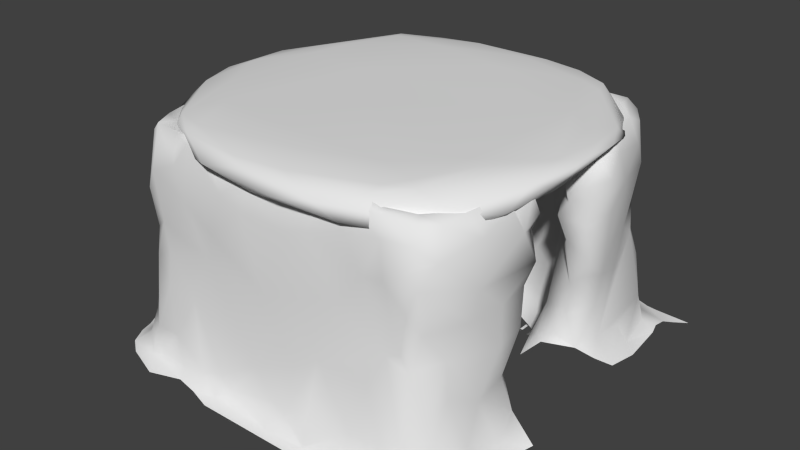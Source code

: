 # Source: House_Desert_Cave.blend  (saved by Blender 2.72.0; exported with 4.5.12 LTS)
import bpy
from mathutils import Matrix  # noqa: F401  (used for matrix-valued properties, if any)

bpy.ops.wm.read_factory_settings(use_empty=True)
scene = bpy.context.scene
scene.name = 'Scene'

# ---- collections
col_collection_1 = bpy.data.collections.new('Collection 1'); scene.collection.children.link(col_collection_1)

# ---- materials (node trees are filled in below, after node groups)
mat_house_desert_cave_roof = bpy.data.materials.new('House_Desert_Cave_Roof')
mat_house_desert_cave_roof.alpha_threshold = 0.0
mat_house_desert_cave_roof.use_transparent_shadow = False
mat_house_desert_cave_roof.roughness = 0.5
mat_house_desert_cave = bpy.data.materials.new('House_Desert_Cave')
mat_house_desert_cave.alpha_threshold = 0.0
mat_house_desert_cave.use_transparent_shadow = False
mat_house_desert_cave.roughness = 0.5

# ---- material node trees

# ---- world
world_world = bpy.data.worlds.new('World'); scene.world = world_world
world_world.color = (0.05088, 0.05088, 0.05088)
world_world.use_sun_shadow = False
world_world.sun_shadow_jitter_overblur = 0.0
world_world.cycles.sampling_method = 'MANUAL'
world_world.cycles.sample_map_resolution = 256

# ---- meshes
me_house_desert_cave_roof = bpy.data.meshes.new('House_Desert_Cave_Roof')
me_house_desert_cave_roof.from_pydata([(-0.316, -0.36, -0.8315), (0.2668, 0.395, -0.723), (0.3208, -0.5833, -0.718), (-0.628, 0.1766, 0.5588), (-0.5433, -0.6205, -0.3522), (0.07506, 0.7743, -0.4721), (-0.7864, -0.4271, -0.155), (-0.7429, 0.3957, -0.5624), (-0.6664, -0.1591, -0.8194), (0.2889, -0.7965, 0.1069), (0.7541, 0.1655, -0.4147), (0.4703, -0.6443, 0.5251), (0.7148, -0.1281, -0.5594), (-0.5802, 0.3708, 0.5786), (0.5651, -0.7008, -0.3646), (-0.8166, -0.3616, -0.1339), (0.6031, 0.3234, 0.575), (-0.8377, -0.2573, -0.1491), (0.4615, -0.6942, 0.4262), (-0.3803, 0.568, -0.881), (0.581, -0.3114, 0.592), (-0.5191, 0.3053, -0.8696), (-0.02832, -0.7673, -0.4203), (0.3922, -0.7676, -0.3126), (0.3096, -0.706, -0.5741), (0.4747, 0.7055, -0.2965), (0.1473, -0.8203, -0.05365), (-0.6543, 0.2742, -0.8071), (0.7923, -0.08024, -0.3513), (-0.6172, 0.03696, -0.8513), (-0.4761, -0.4668, -0.6735), (0.6891, 0.55, 0.0119), (0.6355, 0.2625, -0.5735), (-0.5291, 0.6562, 0.4831), (0.7382, 0.1878, 0.5429), (0.01367, -0.6323, -1.019), (0.6646, -0.6224, -0.4206), (-0.0174, -0.07834, -0.8455), (-0.6394, -0.5404, -0.4154), (-0.7331, -0.3519, -0.5525), (0.6967, -0.5404, -0.4997), (0.554, 0.5886, 0.4766), (-0.1483, 0.616, -0.8216), (0.3588, 0.5856, -0.5559), (-0.7692, 0.02191, -0.7934), (0.3226, -0.3359, -0.8079), (-0.8238, 0.1881, 0.3175), (-0.175, 0.7705, 0.4808), (-0.5367, -0.6581, 0.1936), (0.5292, -0.562, 0.5567), (0.5521, 0.6831, 0.1636), (-0.6595, 0.5484, -0.4414), (0.86, -0.02278, 0.4408), (0.7991, -0.1226, 0.5368), (-0.8204, 0.3432, -0.1702), (-0.7898, -0.2868, 0.3081), (-0.7794, 0.4524, -0.115), (-0.5311, -0.6324, 0.4805), (0.8348, 0.2138, 0.2243), (0.5548, 0.6212, -0.3617), (0.511, 0.6863, 0.4357), (-0.7801, 0.3481, 0.2156), (-0.3607, 0.7466, 0.4266), (0.6271, 0.5283, -0.4127), (0.3834, -0.518, 0.6229), (-0.6973, 0.2943, 0.4699), (-0.3549, -0.7345, -0.2563), (-0.432, 0.7405, 0.2662), (-0.2273, -0.8073, 0.02634), (-0.3885, -0.6816, 0.5297), (-0.8373, -0.1176, 0.3262), (-0.008157, -0.6895, -0.7391), (-0.2384, -0.6446, -0.7277), (0.8109, -0.2785, 0.3009), (-0.2522, -0.7292, -0.4272), (0.7974, -0.3969, -0.1707), (0.8137, 0.1178, 0.4771), (-0.4335, 0.714, -0.2715), (0.573, -0.5797, 0.4681), (0.08035, 0.8201, 0.3539), (-0.4992, 0.5943, 0.5702), (0.6968, -0.5503, 0.0009721), (0.2207, 0.8219, -0.1644), (-0.527, -0.548, 0.5518), (-0.837, 0.03969, -0.5239), (-0.6203, 0.6131, 0.09824), (-0.1791, 0.7249, -0.6402), (0.1424, 0.6819, -0.6916), (-0.1774, -0.5022, 0.6323), (-0.2676, 0.8058, -0.1015), (0.8385, -0.2011, 0.1284), (-0.7589, -0.048, 0.5248), (-0.01085, -0.8053, 0.3169), (-0.09185, -0.7747, 0.4529), (-0.1939, -0.6624, 0.595), (0.1393, -0.7558, 0.4831), (-0.03932, -0.1444, 0.6103), (-0.2607, 0.5784, 0.6279), (0.6356, -0.3356, 0.5628), (0.1038, 0.5203, 0.6342), (0.4919, -0.7152, 0.005554), (0.3551, 0.7553, 0.4491), (0.1808, 0.7731, 0.4843), (-0.305, 0.1348, 0.598), (-0.4522, -0.4852, 0.6104), (0.7854, 0.3921, -0.02811), (0.06806, -0.6224, 0.6139), (-0.6295, -0.3019, 0.5608), (0.1158, 0.7068, 0.572), (0.3564, 0.8003, 0.08395), (0.7636, 0.3616, 0.2829), (0.4414, 0.6205, 0.5657), (0.502, 0.2424, 0.5939), (0.3062, 0.7684, -0.3352), (-0.1398, 0.842, 0.06053), (0.182, 0.8427, 0.06187), (-0.3981, -0.7283, 0.3976)], [], [(1, 32, 45), (1, 45, 37), (57, 83, 107), (42, 1, 37), (49, 11, 78), (37, 45, 35), (97, 80, 13), (13, 3, 103), (99, 112, 111), (0, 35, 72), (0, 72, 30), (39, 17, 84), (2, 71, 35), (2, 24, 71), (39, 6, 17), (35, 0, 37), (71, 72, 35), (45, 2, 35), (12, 40, 45), (24, 2, 40), (40, 2, 45), (80, 33, 65), (48, 4, 66), (24, 40, 36), (40, 12, 28), (75, 28, 90), (10, 28, 12), (105, 28, 10), (32, 10, 12), (12, 45, 32), (75, 40, 28), (22, 26, 68), (17, 70, 84), (38, 4, 48), (74, 66, 4), (63, 10, 32), (57, 55, 6), (38, 30, 72), (4, 38, 72), (38, 39, 30), (6, 15, 17), (75, 36, 40), (39, 38, 6), (81, 36, 75), (23, 22, 24), (14, 24, 36), (64, 106, 11), (106, 64, 88), (103, 99, 97), (103, 96, 112), (87, 113, 25), (59, 87, 25), (86, 5, 87), (5, 113, 87), (87, 1, 42), (43, 87, 59), (42, 86, 87), (49, 98, 20), (108, 97, 99), (86, 19, 51), (1, 63, 32), (42, 21, 19), (19, 27, 51), (74, 4, 72), (22, 74, 71), (71, 24, 22), (92, 93, 116), (18, 95, 9), (93, 95, 94), (46, 33, 61), (93, 94, 69), (20, 112, 96), (41, 34, 110), (111, 16, 41), (96, 64, 20), (41, 60, 111), (96, 88, 64), (107, 83, 104), (13, 80, 65), (63, 31, 105), (98, 49, 78), (69, 83, 57), (59, 31, 63), (82, 113, 5), (113, 109, 25), (111, 112, 16), (108, 111, 102), (47, 114, 62), (5, 89, 114), (105, 31, 110), (29, 44, 27), (103, 97, 13), (47, 97, 108), (63, 43, 59), (5, 114, 115), (111, 60, 101), (101, 102, 111), (111, 108, 99), (63, 1, 43), (74, 72, 71), (95, 106, 94), (108, 102, 47), (97, 47, 80), (112, 20, 16), (109, 60, 50), (94, 104, 69), (67, 33, 62), (104, 103, 107), (96, 103, 104), (68, 66, 22), (49, 64, 11), (56, 51, 7), (116, 69, 57), (61, 56, 54), (0, 8, 29), (5, 115, 82), (86, 89, 5), (84, 46, 54), (46, 84, 70), (102, 79, 47), (68, 48, 66), (54, 7, 84), (7, 51, 27), (19, 86, 42), (86, 51, 77), (44, 39, 84), (44, 29, 8), (1, 87, 43), (44, 7, 27), (8, 30, 39), (7, 44, 84), (8, 0, 30), (29, 37, 0), (21, 42, 37), (19, 21, 27), (29, 27, 21), (34, 76, 110), (94, 88, 104), (92, 68, 26), (39, 44, 8), (88, 96, 104), (37, 29, 21), (99, 103, 112), (92, 95, 93), (23, 26, 22), (106, 95, 11), (14, 23, 24), (90, 73, 75), (81, 75, 73), (53, 78, 73), (16, 20, 53), (36, 100, 14), (18, 81, 78), (58, 105, 110), (100, 81, 18), (62, 33, 47), (105, 58, 28), (14, 100, 23), (85, 51, 56), (7, 54, 56), (115, 109, 82), (67, 89, 77), (83, 69, 104), (67, 77, 85), (68, 116, 48), (3, 13, 65), (98, 53, 20), (91, 107, 3), (55, 70, 17), (114, 67, 62), (61, 85, 56), (61, 33, 85), (46, 65, 33), (89, 67, 114), (51, 85, 77), (6, 48, 57), (23, 9, 26), (46, 61, 54), (113, 82, 109), (109, 50, 25), (34, 41, 16), (55, 17, 15), (6, 55, 15), (41, 110, 60), (60, 109, 101), (31, 60, 110), (59, 25, 31), (58, 76, 52), (105, 10, 63), (50, 31, 25), (115, 101, 109), (53, 76, 34), (18, 11, 95), (52, 28, 58), (31, 50, 60), (76, 58, 110), (20, 64, 49), (33, 67, 85), (91, 46, 70), (74, 22, 66), (47, 33, 80), (89, 86, 77), (47, 79, 114), (103, 3, 107), (18, 9, 100), (11, 18, 78), (78, 81, 73), (53, 34, 16), (100, 9, 23), (78, 53, 98), (53, 52, 76), (28, 52, 90), (73, 52, 53), (88, 94, 106), (79, 115, 114), (101, 79, 102), (48, 6, 38), (46, 91, 65), (69, 116, 93), (73, 90, 52), (36, 81, 100), (26, 9, 92), (57, 48, 116), (91, 3, 65), (116, 68, 92), (101, 115, 79), (9, 95, 92), (55, 57, 107), (91, 70, 55), (107, 91, 55)])
me_house_desert_cave_roof.polygons.foreach_set('use_smooth', [True] * 230)
_uv = me_house_desert_cave_roof.uv_layers.new(name='UVMap')
_uv.uv.foreach_set('vector', [-0.1174, 0.4566, -0.05353, 0.3392, 0.1315, 0.4852, -0.1174, 0.4566, 0.1315, 0.4852, 0.02509, 0.5835, 0.1396, -0.1797, 0.1544, -0.1992, 0.2254, -0.1886, -0.2149, 0.5832, -0.1174, 0.4566, 0.02509, 0.5835, 1.216, 1.092, 1.211, 1.128, 1.184, 1.094, 0.02509, 0.5835, 0.1315, 0.4852, 0.2157, 0.6105, 0.5939, -0.1735, 0.6669, -0.2072, 0.7202, -0.1464, 0.7202, -0.1464, 0.7593, -0.09032, 0.6626, -0.03765, 0.4858, -0.11, 0.394, 0.0283, 0.3662, -0.09882, 0.08096, 0.276, -0.06693, 0.3229, 0.01444, 0.2254, 0.2754, 0.4362, 0.2754, 0.5341, 0.2157, 0.4519, 0.2142, 0.1845, 0.2728, 0.05403, 0.31, 0.1962, 0.2883, 0.4362, 0.2157, 0.3858, 0.2883, 0.3229, -0.1407, 0.2227, -0.1531, 0.1677, -0.0614, 0.2258, 0.2142, 0.1845, 0.2296, 0.04674, 0.2728, 0.05403, 0.2157, 0.6105, 0.09945, 0.701, 0.02509, 0.5835, -0.0614, 0.2258, 0.01444, 0.2254, -0.06693, 0.3229, 0.1315, 0.4852, 0.2115, 0.5001, 0.2157, 0.6105, 0.08115, 0.3371, 0.2157, 0.3682, 0.1315, 0.4852, 0.8547, 1.222, 0.8042, 1.19, 0.8531, 1.105, 0.2157, 0.3682, 0.2115, 0.5001, 0.1315, 0.4852, 0.8032, 0.5607, 0.7742, 0.5641, 0.7667, 0.4482, 0.1284, -0.0843, 0.12, 0.1017, 0.04841, 0.06235, 0.8547, 1.222, 0.8531, 1.105, 0.8827, 1.131, 0.8531, 1.105, 0.826, 0.9831, 0.8899, 0.9468, 0.9545, 1.031, 0.8899, 0.9468, 1.049, 0.9534, 0.8675, 0.8838, 0.8899, 0.9468, 0.826, 0.9831, 0.9912, 0.7949, 0.8899, 0.9468, 0.8675, 0.8838, 1.116, 0.6925, 1.165, 0.6362, 1.222, 0.6893, 0.08115, 0.3371, 0.1315, 0.4852, -0.05353, 0.3392, 0.9545, 1.031, 0.8531, 1.105, 0.8899, 0.9468, -0.05854, 0.1143, -0.1081, -0.01299, 0.007272, -0.03741, 0.5519, 0.307, 0.7145, 0.3315, 0.4272, 0.3645, 0.1596, 0.1277, 0.12, 0.1017, 0.1284, -0.0843, 0.01372, 0.1197, 0.04841, 0.06235, 0.12, 0.1017, 1.053, 0.6356, 1.165, 0.6362, 1.116, 0.6925, 0.1396, -0.1797, 0.2677, -0.1019, 0.2296, 0.04674, 0.1596, 0.1277, 0.1156, 0.2178, 0.01444, 0.2254, 0.12, 0.1017, 0.1596, 0.1277, 0.01444, 0.2254, 0.1596, 0.1277, 0.2142, 0.1845, 0.1156, 0.2178, 0.2296, 0.04674, 0.2499, 0.04326, 0.2728, 0.05403, 0.9545, 1.031, 0.8827, 1.131, 0.8531, 1.105, 0.2142, 0.1845, 0.1596, 0.1277, 0.2296, 0.04674, 1.02, 1.085, 0.8827, 1.131, 0.9545, 1.031, -0.1798, 0.07588, -0.05854, 0.1143, -0.1531, 0.1677, 0.9087, 1.168, 0.8547, 1.222, 0.8827, 1.131, 0.5259, 0.2546, 0.6385, 0.2488, 0.5133, 0.307, 0.6385, 0.2488, 0.5259, 0.2546, 0.7013, 0.1799, 0.6626, -0.03765, 0.4858, -0.11, 0.5939, -0.1735, 0.6626, -0.03765, 0.6132, 0.08375, 0.394, 0.0283, 0.8978, 0.7421, 0.9162, 0.6156, 0.9731, 0.5985, 1.013, 0.6193, 0.8978, 0.7421, 0.9731, 0.5985, 0.8042, 0.733, 0.8569, 0.6684, 0.8978, 0.7421, 0.8569, 0.6684, 0.9162, 0.6156, 0.8978, 0.7421, -0.2215, 0.4798, -0.1174, 0.4566, -0.2149, 0.5832, 0.973, 0.691, 0.8978, 0.7421, 1.013, 0.6193, 0.8386, 0.7949, 0.8042, 0.733, 0.8978, 0.7421, 0.4848, 0.2877, 0.4231, 0.2289, 0.4376, 0.214, 0.4585, -0.1667, 0.5939, -0.1735, 0.4858, -0.11, 0.393, 0.6812, 0.31, 0.5953, 0.4594, 0.5104, -0.1174, 0.4566, -0.1465, 0.3229, -0.05353, 0.3392, -0.2149, 0.5832, -0.1339, 0.7277, -0.2122, 0.6648, 0.31, 0.5953, 0.3329, 0.4618, 0.4594, 0.5104, 0.01372, 0.1197, 0.12, 0.1017, 0.01444, 0.2254, -0.05854, 0.1143, 0.01372, 0.1197, -0.0614, 0.2258, -0.0614, 0.2258, -0.1531, 0.1677, -0.05854, 0.1143, -0.04763, -0.1363, -0.01453, -0.1801, 0.08202, -0.1575, 1.179, 1.148, 1.219, 1.218, 1.085, 1.222, 0.7067, 0.2799, 0.6315, 0.3021, 0.7261, 0.2293, 0.7142, 0.3928, 0.7742, 0.5641, 0.6809, 0.4358, -0.01453, -0.1801, 0.03841, -0.2215, 0.09085, -0.1996, 0.4376, 0.214, 0.394, 0.0283, 0.6132, 0.08375, 1.008, 0.3346, 1.142, 0.3108, 1.115, 0.3969, 0.3662, -0.09882, 0.3519, 0.01543, 0.3339, -0.0733, 0.6132, 0.08375, 0.5259, 0.2546, 0.4376, 0.214, 1.008, 0.3346, 0.976, 0.3487, 0.9704, 0.307, 0.6132, 0.08375, 0.7013, 0.1799, 0.5259, 0.2546, 0.819, 0.0614, 0.817, 0.1524, 0.786, 0.1408, 0.8042, 0.4955, 0.8032, 0.5607, 0.7667, 0.4482, 1.053, 0.6356, 1.058, 0.4893, 1.118, 0.5018, 1.208, 1.008, 1.216, 1.092, 1.184, 1.094, 0.7896, 0.2123, 0.817, 0.1524, 0.8282, 0.1798, 1.013, 0.6193, 1.058, 0.4893, 1.053, 0.6356, 0.8798, 0.5594, 0.9162, 0.6156, 0.8569, 0.6684, 0.9162, 0.6156, 0.9161, 0.4715, 0.9731, 0.5985, 0.3662, -0.09882, 0.394, 0.0283, 0.3519, 0.01543, 0.4585, -0.1667, 0.3662, -0.09882, 0.4291, -0.1783, 0.774, 0.6864, 0.6319, 0.7116, 0.7556, 0.6293, 0.4503, 0.7622, 0.5767, 0.669, 0.6319, 0.7116, 1.118, 0.5018, 1.058, 0.4893, 1.115, 0.3969, -0.05132, 0.7772, -0.05744, 0.8283, -0.1337, 0.7741, 0.6626, -0.03765, 0.5939, -0.1735, 0.7202, -0.1464, 0.5419, -0.2215, 0.5939, -0.1735, 0.4585, -0.1667, 1.053, 0.6356, 0.973, 0.691, 1.013, 0.6193, 0.4503, 0.7622, 0.6319, 0.7116, 0.6321, 0.8034, 0.9704, 0.307, 0.976, 0.3487, 0.9202, 0.3478, 0.3759, -0.1505, 0.4291, -0.1783, 0.3662, -0.09882, 0.3662, -0.09882, 0.4585, -0.1667, 0.4858, -0.11, -0.1465, 0.3229, -0.1174, 0.4566, -0.1791, 0.4113, 0.01372, 0.1197, 0.01444, 0.2254, -0.0614, 0.2258, 0.6315, 0.3021, 0.6385, 0.2488, 0.7261, 0.2293, 0.8042, 0.7569, 0.7749, 0.7883, 0.774, 0.6864, 0.5939, -0.1735, 0.5419, -0.2215, 0.6669, -0.2072, 0.394, 0.0283, 0.4376, 0.214, 0.3519, 0.01543, 0.9161, 0.4715, 0.976, 0.3487, 0.9913, 0.4402, 0.7261, 0.2293, 0.786, 0.1408, 0.7896, 0.2123, 0.7011, 0.6085, 0.7742, 0.5641, 0.7556, 0.6293, 0.786, 0.1408, 0.6626, -0.03765, 0.819, 0.0614, 0.6132, 0.08375, 0.6626, -0.03765, 0.786, 0.1408, 0.007272, -0.03741, 0.04841, 0.06235, -0.05854, 0.1143, 0.4848, 0.2877, 0.5259, 0.2546, 0.5133, 0.307, 0.5695, 0.4569, 0.4594, 0.5104, 0.4171, 0.4584, 0.08202, -0.1575, 0.09085, -0.1996, 0.1396, -0.1797, 0.6809, 0.4358, 0.5695, 0.4569, 0.5499, 0.4249, 0.09945, 0.701, 0.009985, 0.8056, -0.05132, 0.7772, 0.4503, 0.7622, 0.6321, 0.8034, 0.555, 0.8114, 0.393, 0.6812, 0.5767, 0.669, 0.4503, 0.7622, 0.4272, 0.3645, 0.7142, 0.3928, 0.5499, 0.4249, 0.7142, 0.3928, 0.4272, 0.3645, 0.7145, 0.3315, 0.7749, 0.7883, 0.7311, 0.769, 0.774, 0.6864, 0.007272, -0.03741, 0.1284, -0.0843, 0.04841, 0.06235, 0.5499, 0.4249, 0.4171, 0.4584, 0.4272, 0.3645, 0.4171, 0.4584, 0.4594, 0.5104, 0.3329, 0.4618, 0.31, 0.5953, 0.393, 0.6812, 0.3304, 0.6702, 0.393, 0.6812, 0.4594, 0.5104, 0.5183, 0.6052, 0.2789, 0.2857, 0.2142, 0.1845, 0.31, 0.1962, -0.05744, 0.8283, -0.05132, 0.7772, 0.009985, 0.8056, -0.1174, 0.4566, -0.2215, 0.4798, -0.1791, 0.4113, 0.3355, 0.3816, 0.4171, 0.4584, 0.3329, 0.4618, 0.218, 0.2843, 0.1156, 0.2178, 0.2142, 0.1845, 0.4171, 0.4584, 0.3355, 0.3816, 0.4272, 0.3645, 0.218, 0.2843, 0.08096, 0.276, 0.1156, 0.2178, -0.05132, 0.7772, 0.02509, 0.5835, 0.09945, 0.701, -0.1339, 0.7277, -0.2149, 0.5832, 0.02509, 0.5835, -0.2122, 0.6648, -0.1339, 0.7277, -0.1337, 0.7741, -0.05132, 0.7772, -0.1337, 0.7741, -0.1339, 0.7277, 1.142, 0.3108, 1.178, 0.3318, 1.115, 0.3969, 0.7261, 0.2293, 0.7013, 0.1799, 0.786, 0.1408, -0.04763, -0.1363, 0.007272, -0.03741, -0.1081, -0.01299, 0.2142, 0.1845, 0.2789, 0.2857, 0.218, 0.2843, 0.7013, 0.1799, 0.6132, 0.08375, 0.786, 0.1408, 0.02509, 0.5835, -0.05132, 0.7772, -0.1339, 0.7277, 0.4858, -0.11, 0.6626, -0.03765, 0.394, 0.0283, -0.04763, -0.1363, -0.07889, -0.1904, -0.01453, -0.1801, -0.1798, 0.07588, -0.1081, -0.01299, -0.05854, 0.1143, 0.6385, 0.2488, 0.6315, 0.3021, 0.5133, 0.307, -0.2215, 0.09609, -0.1798, 0.07588, -0.1531, 0.1677, 1.049, 0.9534, 1.109, 0.9732, 0.9545, 1.031, 1.02, 1.085, 0.9545, 1.031, 1.109, 0.9732, 1.186, 0.9189, 1.184, 1.094, 1.109, 0.9732, 0.3519, 0.01543, 0.4376, 0.214, 0.3449, 0.1819, 0.8827, 1.131, 1.037, 1.168, 0.9087, 1.168, 1.179, 1.148, 1.02, 1.085, 1.184, 1.094, 1.166, 0.4163, 1.118, 0.5018, 1.115, 0.3969, 1.037, 1.168, 1.02, 1.085, 1.179, 1.148, 0.7556, 0.6293, 0.7742, 0.5641, 0.774, 0.6864, 0.9912, 0.7949, 1.075, 0.8278, 0.8899, 0.9468, 0.9087, 1.168, 1.037, 1.168, 0.9378, 1.214, 0.6432, 0.5316, 0.4594, 0.5104, 0.5695, 0.4569, 0.4171, 0.4584, 0.5499, 0.4249, 0.5695, 0.4569, 0.8619, 0.4833, 0.9161, 0.4715, 0.8798, 0.5594, 0.7011, 0.6085, 0.5767, 0.669, 0.5183, 0.6052, 0.817, 0.1524, 0.7896, 0.2123, 0.786, 0.1408, 0.7011, 0.6085, 0.5183, 0.6052, 0.6432, 0.5316, 0.007272, -0.03741, 0.08202, -0.1575, 0.1284, -0.0843, 0.7593, -0.09032, 0.7202, -0.1464, 0.766, -0.1349, 0.4231, 0.2289, 0.3449, 0.1819, 0.4376, 0.214, 0.8282, -0.03469, 0.819, 0.0614, 0.7593, -0.09032, 0.2677, -0.1019, 0.31, -0.09873, 0.2728, 0.05403, 0.6319, 0.7116, 0.7011, 0.6085, 0.7556, 0.6293, 0.6809, 0.4358, 0.6432, 0.5316, 0.5695, 0.4569, 0.6809, 0.4358, 0.7742, 0.5641, 0.6432, 0.5316, 0.7142, 0.3928, 0.7667, 0.4482, 0.7742, 0.5641, 0.5767, 0.669, 0.7011, 0.6085, 0.6319, 0.7116, 0.4594, 0.5104, 0.6432, 0.5316, 0.5183, 0.6052, 0.2296, 0.04674, 0.1284, -0.0843, 0.1396, -0.1797, -0.1798, 0.07588, -0.1412, -0.06655, -0.1081, -0.01299, 0.7142, 0.3928, 0.6809, 0.4358, 0.5499, 0.4249, 0.9162, 0.6156, 0.8798, 0.5594, 0.9161, 0.4715, 0.9161, 0.4715, 0.9913, 0.4402, 0.9731, 0.5985, 0.3257, 0.07572, 0.3339, -0.0733, 0.3519, 0.01543, 0.2677, -0.1019, 0.2728, 0.05403, 0.2499, 0.04326, 0.2296, 0.04674, 0.2677, -0.1019, 0.2499, 0.04326, 1.008, 0.3346, 1.115, 0.3969, 0.976, 0.3487, 0.976, 0.3487, 0.9161, 0.4715, 0.9202, 0.3478, 1.058, 0.4893, 0.976, 0.3487, 1.115, 0.3969, 1.013, 0.6193, 0.9731, 0.5985, 1.058, 0.4893, 1.166, 0.4163, 1.178, 0.3318, 1.222, 0.3442, 1.118, 0.5018, 1.165, 0.6362, 1.053, 0.6356, 0.9913, 0.4402, 1.058, 0.4893, 0.9731, 0.5985, 0.8619, 0.4833, 0.9202, 0.3478, 0.9161, 0.4715, 0.3449, 0.1819, 0.31, 0.1084, 0.3257, 0.07572, 1.179, 1.148, 1.211, 1.128, 1.219, 1.218, 1.149, 0.8836, 0.8899, 0.9468, 1.075, 0.8278, 1.058, 0.4893, 0.9913, 0.4402, 0.976, 0.3487, 1.178, 0.3318, 1.166, 0.4163, 1.115, 0.3969, 0.4376, 0.214, 0.5259, 0.2546, 0.4848, 0.2877, 0.7742, 0.5641, 0.7011, 0.6085, 0.6432, 0.5316, 0.7825, 0.3661, 0.7142, 0.3928, 0.7145, 0.3315, 0.01372, 0.1197, -0.05854, 0.1143, 0.04841, 0.06235, 0.774, 0.6864, 0.7742, 0.5641, 0.8032, 0.5607, 0.5767, 0.669, 0.393, 0.6812, 0.5183, 0.6052, 0.774, 0.6864, 0.7311, 0.769, 0.6319, 0.7116, 0.6626, -0.03765, 0.7593, -0.09032, 0.819, 0.0614, 1.179, 1.148, 1.085, 1.222, 1.037, 1.168, 1.211, 1.128, 1.179, 1.148, 1.184, 1.094, 1.184, 1.094, 1.02, 1.085, 1.109, 0.9732, 0.3449, 0.1819, 0.3257, 0.07572, 0.3519, 0.01543, 1.037, 1.168, 1.085, 1.222, 0.9378, 1.214, 1.184, 1.094, 1.186, 0.9189, 1.208, 1.008, 1.186, 0.9189, 1.149, 0.8836, 1.162, 0.8485, 0.8899, 0.9468, 1.149, 0.8836, 1.049, 0.9534, 1.109, 0.9732, 1.149, 0.8836, 1.186, 0.9189, 0.7013, 0.1799, 0.7261, 0.2293, 0.6385, 0.2488, 0.7311, 0.769, 0.6321, 0.8034, 0.6319, 0.7116, 0.9202, 0.3478, 0.8361, 0.387, 0.8706, 0.3404, 0.1284, -0.0843, 0.2296, 0.04674, 0.1596, 0.1277, 0.7142, 0.3928, 0.7825, 0.3661, 0.7667, 0.4482, 0.09085, -0.1996, 0.08202, -0.1575, -0.01453, -0.1801, 1.109, 0.9732, 1.049, 0.9534, 1.149, 0.8836, 0.8827, 1.131, 1.02, 1.085, 1.037, 1.168, -0.1081, -0.01299, -0.1412, -0.06655, -0.04763, -0.1363, 0.1396, -0.1797, 0.1284, -0.0843, 0.08202, -0.1575, 0.8282, -0.03469, 0.7593, -0.09032, 0.766, -0.1349, 0.08202, -0.1575, 0.007272, -0.03741, -0.04763, -0.1363, 0.9202, 0.3478, 0.8619, 0.4833, 0.8361, 0.387, -0.1412, -0.06655, -0.07889, -0.1904, -0.04763, -0.1363, 0.2677, -0.1019, 0.1396, -0.1797, 0.2254, -0.1886, 0.3043, -0.1624, 0.31, -0.09873, 0.2677, -0.1019, 0.2254, -0.1886, 0.3043, -0.1624, 0.2677, -0.1019])
me_house_desert_cave_roof.materials.append(mat_house_desert_cave_roof)
me_house_desert_cave_roof.use_remesh_preserve_volume = False
me_house_desert_cave_roof.use_remesh_preserve_attributes = False
me_house_desert_cave_roof.use_mirror_vertex_groups = False
me_house_desert_cave_roof.update()
me_house_desert_cave = bpy.data.meshes.new('House_Desert_Cave')
me_house_desert_cave.from_pydata([(6.377, -3.767, -3.742), (5.381, -6.235, -3.702), (-6.278, 6.042, -3.707), (5.997, 2.844, 2.43), (6.093, 1.843, 2.846), (5.365, -1.663, 0.03507), (5.647, -1.559, 2.455), (5.028, -1.568, -0.6095), (-5.936, 1.221, 3.477), (5.099, 6.534, -3.736), (-7.109, -4.48, -3.742), (0.01331, 5.017, 3.92), (2.141, -3.529, -3.977), (-0.1524, -3.79, -3.258), (5.626, 2.352, -1.782), (6.391, 2.429, -3.707), (1.618, -3.848, -3.464), (3.981, -1.147, -3.203), (4.55, 1.094, -2.919), (3.273, -3.85, -2.942), (-3.538, -3.246, -3.98), (-1.886, -7.108, -3.742), (3.425, -3.008, -3.92), (3.64, -2.546, -3.313), (-2.474, 5.032, 3.993), (-4.122, -3.08, -1.216), (-3.889, -3.407, -2.884), (4.234, -3.783, 2.633), (4.741, -5.553, 3.241), (-4.524, -2.962, 0.8627), (-3.603, 6.481, -3.731), (5.335, -1.502, 0.9517), (-6.553, -2.026, -3.59), (3.871, 1.493, -3.155), (5.073, -1.671, -2.835), (-4.12, 4.909, 3.73), (3.764, -5.57, 3.819), (5.344, 5.01, 2.08), (0.931, -3.626, -3.484), (-4.179, -2.486, -2.457), (-1.799, 4.59, 3.262), (3.286, 2.93, -4.106), (3.677, -3.518, -3.096), (4.62, -5.035, 3.879), (2.24, 6.371, -3.703), (-4.173, -4.303, 2.581), (2.659, -4.094, 0.4615), (0.4525, -3.943, -3.127), (-5.919, -3.651, 3.649), (-4.01, 3.113, -3.547), (-6.59, 1.901, -3.596), (6.066, -3.214, -3.527), (-0.3746, 4.541, 3.241), (3.365, 2.112, -3.625), (5.794, -2.265, -3.041), (-6.704, -5.239, -3.716), (2.17, 3.978, -2.836), (0.6886, -4.175, -2.684), (4.217, 0.4802, -3.221), (-5.699, -6.639, -3.688), (5.54, 1.498, -2.934), (-3.302, 3.802, -3.104), (-5.683, 4.624, -0.4048), (-5.267, 5.58, 2.128), (-3.695, 5.939, -2.258), (-6.702, 2.774, -3.733), (-4.727, -5.722, 0.9623), (5.474, -5.616, -2.876), (-0.9317, 6.201, -3.131), (2.512, 5.332, 3.881), (-5.442, -3.588, 3.744), (0.2625, -4.831, 3.312), (6.683, -2.448, -3.737), (4.205, 1.423, -2.869), (1.979, 3.462, -3.841), (-5.608, -1.76, -2.943), (-2.913, -3.887, -3.568), (-1.941, 5.719, 0.3099), (-2.934, 5.542, 3.124), (3.733, 2.775, -3.214), (-3.6, 5.544, 3.439), (4.222, -1.479, -2.963), (-6.307, 4.127, -3.739), (-4.934, -1.842, -2.576), (3.861, 2.494, -2.445), (-5.911, -5.441, -2.676), (3.233, 5.254, 3.982), (4.182, -2.381, -0.9142), (5.122, 1.506, -1.852), (-4.59, 1.571, -3.225), (5.533, -2.713, 4.02), (-5.944, -2.614, -1.963), (-0.02066, -5.419, 3.955), (4.519, -2.124, 0.05676), (-5.446, 5.402, 2.446), (3.587, -5.962, -1.136), (-4.429, -5.967, -1.026), (2.317, 4.295, 2.007), (1.172, 4.158, 0.5607), (-2.117, -5.478, 3.956), (-3.122, -5.453, 4.086), (-5.506, 4.251, 3.925), (-4.874, 4.221, 3.65), (5.219, 4.882, 3.473), (-3.26, 3.719, -0.8954), (-2.29, 4.285, 2.037), (2.84, -3.7, -4.016), (-2.848, 5.413, 3.916), (5.825, -2.831, 3.601), (-2.811, 3.905, -0.07046), (-0.5119, -6.178, -2.269), (-5.92, 2.429, -1.497), (-6.198, -5.405, -3.533), (-5.197, -6.359, -3.691), (-5.837, 2.097, -2.385), (3.814, 6.69, -3.721), (0.7185, 6.218, -3.152), (-4.052, 2.46, -3.109), (3.004, -2.129, -3.788), (2.691, -2.837, -4.269), (-4.095, 1.927, -3.329), (4.891, -6.495, -3.718), (-6.257, -6.234, -3.705), (-1.486, -3.536, -3.591), (-4.853, -6.227, -3.672), (6.427, 4.987, -3.715), (3.618, -1.469, -3.375), (3.101, 3.724, -3.376), (5.853, -4.423, -3.02), (3.993, -2.18, -2.668), (6.143, -5.037, -3.631), (5.604, -5.709, -3.421), (-6.741, -2.767, -3.659), (-3.9, -2.803, -3.368), (6.162, -5.441, -3.692), (-6.577, -5.67, -3.712), (-5.884, -5.829, -3.425), (-6.589, 5.458, -3.705), (-5.689, 6.43, -3.713), (6.343, 5.848, -3.741), (5.994, 1.926, -3.341), (-5.832, -1.535, 1.318), (3.184, 5.501, 1.778), (-0.9788, 4.015, -2.48), (-7.124, 4.264, -3.743), (-2.779, -6.343, -3.432), (6.479, 6.362, -3.973), (-3.567, -6.402, -3.494), (-4.934, 6.451, -3.731), (-6.704, 5.04, -3.722), (5.769, 3.717, -3.09), (-2.8, -4.121, -2.81), (-5.561, 1.365, 0.1486), (5.823, 6.417, -3.783), (5.612, 5.609, -3.428), (-3.282, 3.435, -4.002), (-2.025, 5.222, 4.012), (5.119, 6.025, -3.619), (5.904, 5.183, -3.53), (-5.835, 5.62, -3.366), (1.452, 4.499, 2.835), (2.671, -5.524, 3.998), (-5.045, 6.039, -3.646), (6.298, 5.43, -3.709), (1.613, 6.889, -3.743), (-1.956, 6.898, -3.75), (5.413, 5.214, -1.211), (-6.591, -3.539, -3.735), (-4.51, -7.048, -3.743), (-6.175, 5.186, -3.514), (-4.511, 6.828, -3.743), (5.463, 6.387, -3.73), (6.097, -4.498, -3.722), (4.589, 5.985, -3.679), (-3.606, 2.404, -3.796), (6.561, 3.417, -3.743), (-3.444, -6.717, -3.721), (-0.1365, 6.889, -3.743), (-7.135, 3.389, -3.743), (6.823, 6.835, -4.094), (5.729, -5.954, -3.69), (-4.694, 5.535, 0.9255), (-5.714, -1.923, -1.137), (5.832, -3.063, 0.8296), (-5.299, 5.291, 0.3947), (5.494, -4.969, -1.312), (5.907, -2.02, 3.771), (-0.3121, 6.266, -3.699), (-5.827, -4.214, -1.771), (1.93, 3.812, -3.332), (-4.042, -5.119, 3.734), (3.287, -3.608, -1.04), (-0.3581, 5.205, 3.929), (-3.954, 3.53, 0.8722), (0.2532, -6.348, -3.002), (-5.854, 5.092, -1.698), (5.793, -2.005, 0.9579), (-5.049, 4.502, 3.878), (-5.126, -5.411, 3.723), (1.126, 5.833, -1.383), (4.993, 5.306, 0.5896), (-4.226, 2.552, -2.198), (-5.928, 1.659, -3.115), (4.657, 4.716, 3.912), (3.807, -5.048, 3.632), (-3.347, 4.045, 1.623), (-4.932, -4.709, 3.815), (-5.58, 4.799, 3.372), (-3.677, -3.683, -0.4985), (-4.948, 1.795, -2.107), (-1.463, 6.299, -3.704), (4.808, -4.296, 3.731), (4.707, -5.292, 3.738), (-1.579, 3.161, -3.694), (-0.8648, 3.16, -3.551), (5.108, -1.925, -1.891), (4.179, 1.905, -2.001), (-1.48, 3.686, -3.318), (0.03676, 3.656, -3.156), (-3.918, 3.333, -2.723), (1.722, -6.685, -3.74), (-4.901, -5.416, 3.995), (3.138, -6.737, -3.685), (0.6448, -4.311, -1.691), (-2.675, -6.862, -3.734), (-6.12, -1.894, -0.0962), (-3.198, 6.889, -3.743), (1.819, -6.025, -1.061), (-2.76, 6.861, -3.742), (-2.509, 6.397, -3.735), (-4.924, 1.722, -0.7688), (-4.885, 5.336, 3.735), (5.314, -5.588, -1.842), (-1.941, -6.66, -3.742), (5.593, 3.122, 3.846), (-4.834, 0.9918, 2.459), (2.886, 5.728, -0.7189), (-6.203, -1.755, 1.733), (6.028, 2.127, 1.671), (0.3531, -6.786, -3.741), (5.279, 1.303, -0.6074), (5.862, 1.387, 0.2372), (-1.493, -6.38, -3.436), (1.625, -4.209, -1.206), (-2.581, 3.928, -3.048), (-2.302, 3.156, -3.96), (-1.167, -4.191, -2.686), (-6.042, -2.443, -2.964), (-1.991, -3.914, -3.387), (-0.8184, -3.72, -3.37), (3.084, 6.405, -3.68), (2.488, 6.889, -3.743), (-2.299, 6.118, -3.523), (4.947, 5.764, -2.888), (4.871, 1.196, 2.768), (-6.04, -4.019, 1.83), (4.813, 1.117, 1.566), (4.171, -6.177, -2.882), (-5.49, 2.985, 3.673), (4.511, 5.496, 0.4233), (-6.038, 1.556, 0.6644), (5.541, 2.489, 3.876), (4.287, 5.586, -0.1433), (4.926, 5.199, 3.698), (-5.977, -2.549, 3.656), (-1.44, 4.069, -0.419), (5.986, -1.736, 3.099), (3.866, -3.034, -0.6295), (3.7, -3.225, -2.266), (-0.1536, 3.105, -3.447), (-5.264, -5.647, -0.3821), (-5.086, 1.577, 2.396), (-5.888, 3.363, -0.9239), (-5.755, 3.56, 3.671), (-0.3708, 5.438, 3.673), (-3.376, 5.704, -0.6824), (-6.145, -3.274, 3.218), (-3.715, -5.701, 1.921), (-6.281, -2.091, 2.853), (-5.658, 4.367, 0.8723), (5.553, -1.645, 3.712), (4.608, 1.903, 0.4093), (-5.573, 1.721, -1.422), (-4.15, 4.466, 3.22), (-6.002, 3.09, -2.795), (0.665, -5.963, 2.488), (-5.534, -3.933, 3.931), (-5.699, -1.528, 0.4224), (5.76, -3.973, 1.694), (-4.959, 5.181, 3.999), (-5.54, -4.482, 3.843), (5.972, -1.768, 1.657), (5.855, -2.163, -0.2573), (-5.189, -1.77, -0.3632), (-3.647, -4.101, 1.363), (4.907, 2.86, 3.294), (-4.531, 3.669, 2.807), (4.763, -6.026, -2.647), (4.427, -1.804, -2.618), (-6.113, 2.716, 0.3016), (-5.685, -1.741, 3.545), (-5.486, 5.158, 1.481), (5.743, -2.925, -0.5739), (-6.24, 2.117, 3.288), (-5.033, -1.525, 1.413), (-5.866, -5.31, -1.707), (2.484, -4.007, -1.065), (2.215, -4.15, -2.825), (1.499, -4.549, 2.146), (-5.335, -2.683, 3.156), (2.373, 5.655, 0.7817), (-5.101, -1.46, 2.069), (-6.046, -4.231, -3.049), (-6.095, -1.554, 3.158), (5.795, 2.322, -0.5719), (5.823, 1.829, 3.889), (3.525, 3.588, 0.7876), (5.62, 3.367, -0.9663), (5.254, 4.174, 3.792), (-2.573, -5.889, 0.3551), (-4.474, -5.793, -0.05987), (4.763, -5.67, -0.4348), (5.195, -4.896, 3.736), (4.791, -1.549, 1.622), (5.744, 1.397, 3.538), (5.933, 2.44, 3.449), (-0.9575, 6.706, -3.743), (6.033, -2.49, 2.833), (-1.952, -6.297, -3.098), (4.698, 1.613, 2.142), (4.967, -6.591, -3.706), (4.264, -4.342, 3.235), (4.646, 4.277, 3.662), (2.872, 4.627, 3.11), (-2.286, -4.197, -0.781), (5.687, -3.828, 3.104), (-5.773, 2.231, 3.817), (4.053, -7.038, -3.743), (5.638, -3.739, -2.01), (-4.655, -2.025, -1.568), (-4.664, -4.451, 3.428), (-5.466, 1.137, 3.015), (0.7673, 6.701, -3.739), (4.73, 1.376, -2.626), (-3.559, 5.499, 1.806), (-5.973, 2.75, 3.764), (-4.681, -2.455, 0.7347), (-6.232, -2.161, 1.129), (3.181, -6.298, -2.785), (-4.896, -5.81, 2.622), (-4.854, 1.975, 1.592), (5.472, 1.166, 2.583), (0.02182, 4.037, -2.288), (5.228, -3.308, 3.897), (5.674, 1.317, 1.374), (4.617, -5.76, 2.498), (-5.268, -5.495, 0.5138), (-4.381, 5.204, 3.927), (4.518, 3.951, 3.359), (-5.207, -5.748, 1.944), (5.679, -2.728, -1.701), (5.057, -5.704, 2.121), (5.337, -4.794, -0.2793), (2.31, 3.92, -1.054), (-4.448, 5.951, -3.14), (-5.494, 5.621, -2.822), (-3.952, 4.047, 2.342), (-3.511, 6.168, -3.368), (5.071, -1.476, 2.879), (5.821, 3.367, 1.297), (6.014, 1.494, 2.182), (4.18, 2.921, 1.141), (-2.563, -5.637, 3.921), (1.423, 6.29, -3.647), (0.8066, 3.275, -3.543), (-5.326, 1.254, 1.628), (5.47, 4.047, 0.258), (2.419, 3.989, 0.377), (5.684, 5.154, -2.674), (-6.025, 4.463, -2.944), (3.502, 5.89, -2.04), (-6.211, -4.587, -3.727), (5.74, 2.477, -2.991), (-4.481, 2.881, 1.148), (4.553, 5.219, 3.961), (5.061, 5.425, 2.253), (4.84, -3.332, 3.427), (-6.209, -3.158, 1.99), (5.368, -4.016, 3.775), (-4.976, 1.575, -2.947), (-5.501, -5.316, 1.567), (5.106, 1.253, 0.7306), (-5.427, -1.873, -2.036), (-5.602, -5.122, 3.099), (-4.062, 3.119, -0.5697), (-5.554, -4.993, 0.1705), (-3.936, -5.524, 3.937), (5.209, 1.738, 3.339), (4.042, 3.9, 2.636), (-4.879, -3.567, 3.005), (1.767, -5.764, 3.487), (1.747, -7.106, -3.748), (-5.764, -1.486, 2.379), (3.457, 3.393, -0.794), (4.163, -3.034, 1.115), (5.129, 1.15, 2.083), (5.556, 4.286, 2.985), (5.386, 4.684, -0.208), (-6.374, 2.102, 2.329), (3.036, 6.1, -2.907), (-5.929, 5.209, -2.708), (5.311, -5.224, 2.803), (-1.283, -5.316, 3.805), (-4.118, -3.592, 0.9758), (6.024, 3.942, -3.747), (-5.295, 2.553, 3.186), (4.108, -5.814, -0.09106), (3.874, 2.888, -0.8386), (3.25, 4.105, 1.919), (4.46, 2.14, 1.234), (-6.214, 1.395, 2.705), (-6.034, 3.641, 2.752), (-3.623, -3.723, -2.036), (4.246, 5.44, 3.747), (-1.855, 5.997, -2.667), (5.6, -4.023, 0.7132), (3.786, 4.611, 3.352), (4.721, 5.513, 1.148), (-6.078, 3.467, 1.625), (1.636, -5.328, 3.933), (3.635, -3.744, 1.115), (-5.806, -3.08, 3.754), (-6.094, -2.806, -0.4534), (-2.805, 5.645, 1.087), (3.377, 5.48, 3.888), (3.535, -4.162, 1.957), (-5.018, 5.458, 0.5967), (4.92, -5.334, 0.5968), (3.472, 6.2, -3.479), (0.7634, 5.161, 4.031), (2.936, -5.705, 3.808), (-1.013, -5.952, 2.519), (0.7756, -6.39, -3.191), (2.655, -5.793, 3.131), (-0.9265, 5.737, 2.481), (-0.5933, 5.86, -1.484), (1.583, -5.95, 2.76), (-0.1817, -6.009, 0.2023), (-3.317, -5.724, 3.832), (0.8826, -6.075, -1.713), (3.631, -5.372, 3.929), (3.292, -5.727, 1.924), (2.433, -5.864, 0.9135), (-2.394, -5.9, 1.36), (3.847, -5.712, 3.215), (-1.835, -5.937, 2.825), (1.486, 5.53, 3.608), (0.0009514, 5.775, 0.4124), (1.111, 5.735, 2.629), (2.355, 4.87, 3.584), (-3.967, -5.748, 2.977), (-3.322, -5.98, -1.163), (3.72, 5.547, 3.193), (3.836, 5.232, 3.958), (4.693, 5.571, 2.641), (-3.059, 5.247, 4.094), (2.628, -5.069, 3.655), (-3.5, 5.322, 4.033), (-4.737, 5.593, -0.2567), (4.662, -5.658, 1.25), (4.996, 5.438, -0.4064), (-5.271, 5.441, -0.441), (4.515, -5.7, 0.05306), (4.234, -5.746, 0.993), (-5.237, -5.97, -2.876), (-0.2028, 4.416, 2.853), (-1.449, -4.694, 2.825), (-0.08141, -4.332, -0.07507), (0.6011, -4.678, 2.874), (-4.092, -6.145, -2.611), (1.253, 4.35, 2.132), (1.313, -4.369, 0.776), (0.08592, 4.788, 3.668), (-1.204, -4.978, 3.491), (-0.823, -5.745, 3.413), (1.094, -5.076, 3.683), (-0.4128, -5.19, 3.828), (1.883, 5.702, 2.863), (1.384, 4.961, 3.86), (-1.634, 5.416, 3.745), (-1.814, 5.709, 2.796), (-2.549, -5.121, 3.693), (-3.021, -4.245, 1.05), (-2.963, -4.698, 2.715), (-3.309, -5.592, 4.052), (1.759, -5.54, 3.895), (-1.509, 4.988, 3.937), (-1.746, -4.483, 1.576), (3.214, -4.633, 2.706), (2.404, 5.148, 3.878), (2.588, -5.376, 4.013), (4.019, -5.802, 2.11), (2.655, -4.416, 1.827), (2.231, -4.751, 2.944), (2.728, 5.537, 3.299), (-3.369, 4.677, 3.354), (-3.593, -4.803, 3.121), (-1.461, -5.603, 3.702), (-1.225, 5.13, 3.982), (1.585, 5.173, 4.033), (1.466, 5.332, 3.998), (0.5285, 5.354, 3.883), (-0.3953, -5.525, 3.871), (0.9502, -5.439, 3.961), (3.409, -5.476, 4.051)], [], [(0, 130, 134), (130, 67, 131), (130, 131, 134), (330, 1, 131), (0, 134, 180), (121, 1, 330), (2, 159, 162), (149, 169, 137), (408, 420, 303), (432, 225, 182), (391, 419, 281), (323, 93, 404), (368, 323, 404), (394, 219, 104), (347, 278, 237), (405, 370, 351), (4, 324, 351), (315, 325, 261), (3, 314, 369), (341, 336, 8), (303, 345, 421), (273, 421, 345), (383, 193, 296), (247, 188, 91), (127, 74, 41), (347, 287, 225), (387, 276, 278), (417, 281, 371), (354, 391, 241), (201, 209, 120), (402, 141, 237), (106, 16, 307), (348, 227, 220), (106, 12, 16), (244, 217, 143), (242, 233, 239), (233, 21, 239), (328, 233, 242), (13, 246, 57), (246, 13, 249), (13, 57, 47), (392, 247, 91), (243, 307, 223), (251, 164, 44), (239, 21, 220), (155, 244, 61), (217, 218, 143), (228, 226, 229), (165, 228, 229), (218, 352, 143), (124, 113, 147), (173, 115, 438), (57, 307, 16), (38, 57, 16), (229, 30, 367), (242, 239, 194), (145, 233, 328), (139, 157, 154), (171, 139, 153), (330, 337, 121), (130, 0, 172), (339, 83, 392), (158, 125, 163), (282, 209, 230), (139, 158, 163), (57, 38, 47), (102, 197, 101), (158, 139, 154), (167, 10, 381), (113, 122, 59), (157, 139, 171), (59, 168, 113), (87, 215, 298), (122, 112, 135), (113, 474, 136), (23, 126, 118), (67, 130, 128), (112, 122, 136), (54, 338, 51), (122, 113, 136), (202, 114, 284), (149, 144, 82), (65, 50, 202), (55, 381, 10), (188, 247, 312), (32, 132, 247), (169, 149, 82), (2, 162, 138), (81, 298, 34), (381, 55, 112), (175, 150, 15), (0, 128, 172), (159, 2, 169), (139, 146, 153), (128, 130, 172), (125, 414, 175), (112, 55, 135), (414, 125, 158), (18, 60, 343), (113, 176, 147), (169, 2, 137), (428, 272, 299), (365, 162, 159), (128, 185, 67), (221, 190, 206), (123, 248, 249), (401, 220, 21), (240, 216, 88), (138, 162, 148), (284, 272, 62), (240, 281, 216), (178, 65, 82), (53, 79, 41), (179, 153, 146), (157, 9, 173), (157, 253, 154), (281, 240, 391), (9, 115, 173), (170, 138, 148), (51, 72, 54), (204, 331, 498), (9, 157, 171), (12, 106, 119), (81, 17, 126), (34, 298, 215), (119, 106, 22), (307, 57, 223), (252, 229, 367), (178, 82, 144), (302, 183, 425), (202, 284, 65), (384, 463, 203), (190, 396, 100), (212, 28, 322), (317, 382, 407), (419, 371, 281), (272, 279, 62), (381, 188, 312), (237, 278, 402), (414, 378, 150), (81, 129, 298), (397, 329, 254), (136, 474, 85), (461, 145, 328), (336, 341, 415), (374, 189, 218), (325, 315, 324), (295, 419, 397), (263, 385, 464), (390, 393, 255), (378, 382, 150), (385, 427, 464), (366, 193, 205), (408, 299, 260), (406, 37, 103), (395, 390, 432), (373, 44, 164), (270, 395, 305), (133, 39, 26), (338, 302, 362), (101, 207, 273), (395, 356, 390), (460, 396, 221), (299, 408, 428), (288, 361, 425), (286, 206, 340), (221, 206, 290), (334, 497, 477), (70, 399, 309), (335, 388, 322), (201, 394, 230), (311, 300, 309), (230, 152, 282), (313, 402, 278), (232, 321, 297), (37, 385, 103), (199, 187, 445), (276, 393, 290), (268, 129, 23), (358, 261, 332), (240, 241, 391), (407, 200, 376), (27, 386, 404), (294, 492, 208), (379, 195, 410), (479, 145, 461), (497, 334, 492), (29, 309, 399), (342, 187, 116), (236, 373, 199), (421, 428, 408), (25, 413, 208), (373, 116, 199), (247, 392, 75), (45, 340, 190), (445, 187, 68), (60, 88, 343), (189, 56, 218), (193, 383, 394), (127, 41, 79), (316, 363, 403), (256, 391, 354), (435, 331, 27), (306, 46, 191), (56, 363, 98), (340, 70, 286), (378, 414, 158), (284, 379, 82), (359, 66, 349), (109, 105, 205), (498, 435, 502), (411, 335, 322), (379, 62, 195), (248, 151, 246), (363, 377, 98), (422, 151, 76), (210, 68, 326), (200, 470, 259), (342, 177, 187), (278, 264, 313), (492, 294, 493), (330, 257, 222), (401, 222, 220), (305, 188, 85), (306, 19, 307), (26, 25, 422), (309, 431, 70), (239, 220, 442), (56, 98, 352), (233, 224, 21), (326, 165, 210), (224, 233, 145), (68, 424, 445), (375, 350, 271), (176, 145, 147), (97, 377, 418), (1, 180, 131), (246, 249, 248), (165, 229, 252), (151, 248, 76), (37, 376, 200), (186, 280, 90), (246, 223, 57), (115, 250, 438), (111, 284, 114), (340, 45, 399), (442, 194, 239), (392, 182, 339), (245, 217, 244), (213, 217, 245), (213, 214, 217), (327, 108, 335), (352, 218, 56), (365, 159, 410), (430, 267, 191), (19, 106, 307), (148, 30, 170), (155, 245, 244), (85, 381, 112), (393, 390, 359), (309, 300, 264), (293, 339, 182), (127, 363, 56), (98, 105, 265), (74, 189, 374), (44, 250, 251), (145, 176, 224), (411, 355, 361), (183, 291, 288), (316, 403, 371), (162, 364, 148), (364, 367, 148), (246, 334, 223), (39, 339, 293), (22, 19, 42), (256, 405, 329), (88, 60, 14), (388, 335, 108), (151, 334, 246), (287, 346, 293), (378, 253, 166), (37, 200, 427), (82, 379, 169), (180, 134, 131), (119, 22, 118), (215, 292, 360), (287, 293, 225), (382, 317, 14), (435, 498, 331), (70, 340, 399), (297, 321, 416), (300, 313, 264), (286, 70, 48), (85, 474, 305), (291, 327, 288), (151, 422, 334), (43, 212, 322), (403, 127, 417), (111, 260, 299), (375, 260, 152), (395, 432, 188), (51, 338, 128), (145, 479, 147), (120, 389, 89), (362, 232, 185), (216, 281, 417), (201, 230, 209), (51, 0, 72), (325, 406, 234), (375, 420, 260), (330, 297, 257), (365, 364, 162), (292, 215, 7), (141, 287, 347), (338, 54, 360), (393, 276, 255), (332, 426, 358), (104, 219, 61), (209, 282, 114), (191, 268, 19), (223, 334, 477), (215, 87, 7), (268, 23, 42), (268, 42, 19), (252, 210, 165), (349, 221, 198), (426, 463, 86), (301, 184, 279), (387, 255, 276), (377, 316, 418), (49, 174, 155), (198, 359, 349), (154, 253, 378), (111, 272, 284), (91, 188, 432), (152, 350, 375), (413, 399, 45), (360, 54, 215), (472, 416, 321), (62, 379, 284), (290, 198, 221), (200, 259, 427), (26, 422, 76), (114, 202, 209), (362, 302, 425), (267, 268, 191), (117, 201, 120), (362, 321, 232), (58, 18, 73), (354, 405, 256), (84, 79, 33), (247, 167, 312), (413, 294, 208), (127, 403, 363), (294, 45, 506), (389, 120, 209), (90, 280, 368), (340, 206, 190), (49, 117, 174), (241, 240, 314), (437, 362, 425), (215, 54, 34), (302, 360, 292), (33, 58, 73), (166, 407, 378), (390, 356, 359), (127, 56, 189), (167, 381, 312), (128, 0, 51), (216, 417, 84), (173, 262, 253), (117, 120, 174), (355, 28, 454), (7, 5, 292), (381, 85, 188), (360, 302, 338), (379, 410, 169), (506, 45, 190), (18, 343, 73), (74, 127, 189), (19, 306, 191), (20, 26, 76), (73, 216, 33), (420, 375, 235), (327, 291, 6), (221, 349, 460), (474, 124, 479), (198, 290, 393), (342, 373, 164), (418, 426, 333), (30, 148, 367), (422, 25, 208), (395, 188, 305), (253, 157, 173), (220, 222, 348), (365, 410, 195), (33, 216, 84), (396, 460, 448), (470, 407, 166), (187, 177, 326), (297, 330, 131), (111, 282, 152), (350, 152, 230), (408, 303, 421), (284, 82, 65), (479, 124, 147), (317, 369, 314), (202, 389, 209), (7, 93, 5), (255, 347, 432), (481, 308, 46), (264, 276, 431), (317, 407, 376), (385, 37, 427), (232, 67, 185), (442, 220, 227), (46, 306, 481), (168, 176, 113), (477, 243, 223), (505, 35, 283), (29, 311, 309), (323, 6, 291), (218, 269, 374), (265, 244, 143), (378, 407, 382), (474, 113, 124), (111, 114, 282), (328, 110, 461), (369, 317, 376), (410, 159, 169), (365, 468, 364), (75, 32, 247), (184, 301, 436), (363, 316, 377), (276, 290, 48), (260, 420, 408), (479, 96, 474), (359, 198, 393), (385, 263, 103), (104, 61, 244), (352, 265, 143), (45, 294, 413), (382, 14, 60), (197, 289, 101), (140, 15, 382), (68, 187, 326), (238, 3, 370), (436, 63, 181), (31, 323, 291), (193, 394, 104), (154, 378, 158), (492, 422, 208), (63, 94, 231), (273, 258, 101), (311, 304, 141), (422, 492, 334), (66, 356, 270), (431, 276, 48), (338, 362, 185), (348, 95, 227), (226, 30, 229), (307, 243, 306), (417, 79, 84), (437, 321, 362), (118, 22, 23), (63, 436, 301), (348, 222, 257), (396, 190, 221), (6, 266, 327), (401, 330, 222), (314, 14, 317), (126, 23, 129), (219, 49, 155), (411, 322, 28), (42, 23, 22), (352, 98, 265), (302, 292, 183), (416, 257, 297), (382, 15, 150), (265, 109, 104), (187, 199, 116), (201, 117, 219), (104, 244, 265), (205, 193, 109), (87, 298, 129), (131, 67, 297), (240, 14, 314), (62, 279, 184), (335, 411, 288), (377, 97, 98), (67, 232, 297), (200, 407, 470), (324, 315, 261), (413, 25, 29), (22, 106, 19), (286, 290, 206), (397, 324, 261), (361, 437, 425), (464, 423, 263), (79, 53, 33), (93, 7, 87), (136, 85, 112), (63, 231, 80), (306, 243, 481), (36, 28, 212), (25, 26, 39), (258, 415, 102), (155, 61, 219), (117, 49, 219), (399, 413, 29), (255, 432, 390), (417, 371, 403), (214, 218, 217), (254, 324, 397), (3, 325, 4), (296, 102, 415), (330, 401, 337), (373, 342, 116), (26, 20, 133), (105, 109, 265), (269, 218, 214), (185, 128, 338), (91, 432, 182), (258, 102, 101), (301, 94, 63), (346, 287, 304), (267, 129, 268), (359, 356, 66), (193, 104, 109), (431, 48, 70), (207, 289, 231), (415, 341, 271), (64, 252, 367), (219, 394, 201), (398, 358, 426), (350, 415, 271), (371, 398, 316), (234, 318, 261), (295, 358, 398), (79, 417, 127), (415, 383, 296), (31, 196, 5), (300, 311, 402), (402, 313, 300), (345, 336, 258), (404, 93, 267), (4, 370, 3), (35, 102, 283), (405, 254, 329), (235, 341, 420), (286, 48, 290), (366, 296, 193), (420, 8, 303), (388, 108, 90), (345, 303, 336), (424, 275, 77), (272, 428, 279), (29, 25, 39), (331, 386, 27), (332, 261, 318), (468, 64, 364), (64, 468, 275), (383, 230, 394), (419, 295, 371), (350, 383, 415), (197, 102, 35), (376, 37, 369), (514, 204, 466), (398, 371, 295), (207, 421, 273), (329, 397, 419), (37, 406, 3), (289, 197, 357), (296, 366, 283), (60, 140, 382), (398, 418, 316), (111, 299, 272), (347, 387, 278), (236, 199, 310), (39, 346, 29), (212, 43, 36), (433, 468, 181), (419, 391, 256), (404, 386, 368), (196, 292, 5), (426, 418, 398), (83, 339, 39), (279, 428, 301), (87, 267, 93), (90, 327, 186), (225, 293, 182), (421, 94, 301), (490, 78, 107), (354, 370, 405), (405, 351, 254), (388, 43, 322), (366, 205, 505), (341, 235, 271), (370, 354, 238), (167, 247, 132), (331, 204, 211), (80, 344, 181), (237, 141, 347), (129, 81, 126), (345, 258, 273), (353, 388, 90), (502, 435, 430), (424, 68, 210), (108, 327, 90), (402, 311, 141), (355, 411, 28), (5, 93, 31), (325, 234, 261), (411, 361, 288), (311, 346, 304), (392, 83, 75), (384, 203, 318), (423, 463, 384), (90, 368, 386), (364, 64, 367), (175, 414, 150), (264, 278, 276), (368, 6, 323), (230, 383, 350), (419, 256, 329), (182, 392, 91), (94, 421, 207), (102, 296, 283), (261, 358, 295), (430, 46, 502), (415, 258, 336), (4, 325, 324), (275, 468, 433), (252, 64, 424), (280, 266, 368), (88, 216, 343), (211, 204, 43), (263, 423, 384), (236, 310, 262), (207, 101, 289), (8, 420, 341), (427, 262, 142), (196, 31, 291), (267, 87, 129), (314, 3, 238), (231, 289, 357), (324, 254, 351), (43, 388, 211), (318, 203, 332), (263, 318, 103), (35, 357, 197), (318, 406, 103), (264, 431, 309), (231, 94, 207), (424, 64, 275), (303, 8, 336), (318, 263, 384), (386, 331, 211), (216, 73, 343), (292, 196, 183), (332, 463, 426), (288, 425, 183), (238, 241, 314), (347, 255, 387), (386, 353, 90), (27, 430, 435), (357, 467, 231), (288, 327, 335), (267, 430, 404), (430, 27, 404), (283, 366, 505), (430, 191, 46), (346, 311, 29), (3, 369, 37), (304, 287, 141), (323, 31, 93), (183, 196, 291), (266, 186, 327), (14, 240, 88), (325, 3, 406), (455, 453, 441), (181, 344, 433), (406, 318, 234), (346, 39, 293), (354, 241, 238), (397, 261, 295), (152, 260, 111), (370, 4, 351), (433, 344, 78), (454, 443, 451), (467, 80, 231), (468, 436, 181), (252, 424, 210), (353, 386, 211), (463, 332, 203), (301, 428, 421), (280, 186, 266), (6, 368, 266), (211, 388, 353), (375, 271, 235), (347, 225, 432), (457, 445, 77), (449, 194, 442), (447, 453, 319), (253, 470, 166), (487, 458, 456), (485, 466, 71), (348, 257, 95), (236, 380, 409), (92, 512, 495), (494, 372, 100), (40, 496, 24), (105, 480, 475), (455, 448, 453), (427, 259, 262), (236, 409, 373), (460, 349, 277), (250, 409, 438), (320, 96, 461), (440, 36, 514), (69, 434, 504), (78, 490, 433), (453, 277, 319), (448, 277, 453), (86, 463, 434), (424, 77, 445), (427, 504, 462), (458, 487, 310), (505, 40, 24), (36, 440, 454), (227, 452, 449), (380, 173, 438), (450, 43, 204), (333, 97, 418), (472, 473, 416), (270, 320, 66), (469, 501, 473), (434, 423, 462), (319, 277, 66), (504, 427, 142), (433, 444, 77), (501, 451, 473), (396, 448, 494), (459, 333, 426), (274, 458, 444), (190, 100, 491), (450, 36, 43), (416, 95, 257), (449, 442, 227), (320, 319, 66), (479, 461, 96), (416, 227, 95), (504, 142, 310), (100, 483, 491), (380, 262, 173), (52, 482, 496), (446, 443, 400), (484, 455, 441), (373, 409, 44), (77, 275, 433), (514, 450, 204), (285, 441, 447), (447, 441, 453), (310, 199, 457), (457, 444, 458), (451, 452, 416), (441, 285, 484), (110, 447, 319), (457, 458, 310), (503, 466, 498), (242, 110, 328), (97, 333, 160), (69, 504, 487), (463, 423, 434), (464, 462, 423), (447, 449, 452), (262, 310, 142), (78, 344, 80), (80, 467, 107), (24, 465, 505), (465, 357, 35), (505, 465, 35), (78, 80, 107), (495, 513, 92), (451, 501, 454), (277, 349, 66), (355, 454, 501), (470, 253, 262), (319, 320, 461), (496, 508, 156), (436, 471, 184), (471, 468, 365), (468, 471, 436), (471, 62, 184), (469, 321, 437), (472, 469, 473), (270, 474, 96), (270, 305, 474), (395, 270, 356), (458, 274, 456), (490, 274, 444), (400, 484, 285), (434, 69, 86), (427, 462, 464), (380, 438, 409), (497, 476, 478), (52, 496, 40), (396, 494, 100), (308, 477, 497), (372, 448, 455), (477, 308, 481), (514, 161, 440), (243, 477, 481), (110, 319, 461), (469, 355, 501), (194, 449, 110), (460, 277, 448), (480, 105, 98), (160, 52, 475), (227, 416, 452), (71, 476, 483), (507, 512, 412), (483, 486, 71), (512, 507, 484), (372, 484, 507), (508, 274, 156), (507, 412, 99), (357, 465, 467), (274, 511, 456), (483, 476, 493), (195, 471, 365), (308, 497, 478), (160, 459, 52), (372, 494, 448), (484, 400, 512), (446, 452, 451), (505, 105, 40), (400, 495, 512), (503, 478, 71), (478, 503, 308), (446, 285, 452), (400, 443, 440), (44, 409, 250), (489, 274, 490), (40, 475, 52), (107, 489, 490), (488, 52, 459), (488, 482, 52), (321, 469, 472), (92, 486, 412), (480, 160, 475), (412, 486, 483), (439, 192, 11), (400, 440, 161), (503, 502, 308), (466, 503, 71), (485, 429, 466), (511, 274, 192), (439, 11, 488), (429, 485, 486), (204, 498, 466), (69, 499, 86), (40, 105, 475), (262, 259, 470), (505, 205, 105), (400, 161, 495), (476, 497, 493), (511, 510, 456), (493, 497, 492), (270, 96, 320), (504, 434, 462), (483, 493, 491), (69, 510, 509), (509, 459, 499), (480, 97, 160), (355, 469, 361), (480, 98, 97), (333, 459, 160), (496, 156, 24), (11, 482, 488), (473, 451, 416), (510, 69, 456), (459, 86, 499), (467, 465, 107), (495, 500, 429), (500, 514, 466), (429, 500, 466), (28, 36, 454), (440, 443, 454), (380, 236, 262), (514, 36, 450), (46, 308, 502), (503, 498, 502), (86, 459, 426), (506, 190, 491), (506, 491, 493), (361, 469, 437), (24, 156, 465), (107, 156, 489), (285, 447, 452), (199, 445, 457), (92, 412, 512), (457, 77, 444), (506, 493, 294), (192, 508, 11), (310, 487, 504), (513, 495, 429), (99, 483, 100), (483, 99, 412), (99, 372, 507), (192, 274, 508), (446, 400, 285), (63, 80, 181), (485, 71, 486), (69, 509, 499), (509, 439, 488), (439, 509, 510), (439, 510, 511), (429, 486, 92), (508, 496, 11), (195, 62, 471), (443, 446, 451), (511, 192, 439), (194, 110, 242), (274, 489, 156), (455, 484, 372), (11, 496, 482), (514, 500, 161), (447, 110, 449), (513, 429, 92), (433, 490, 444), (69, 487, 456), (372, 99, 100), (509, 488, 459), (476, 71, 478), (495, 161, 500), (465, 156, 107)])
me_house_desert_cave.polygons.foreach_set('use_smooth', [True] * 937)
_uv = me_house_desert_cave.uv_layers.new(name='UVMap')
_uv.uv.foreach_set('vector', [0.5794, 0.9257, 0.5756, 0.8645, 0.5794, 0.8454, 0.8771, 1.122, 0.9045, 1.082, 0.9087, 1.108, 0.2446, 1.022, 0.2446, 1.064, 0.2323, 1.037, 0.9291, 0.3684, 0.9208, 0.3501, 0.9291, 0.3311, 0.1868, 0.9896, 0.1743, 0.9099, 0.1869, 0.8805, 0.1925, 0.9281, 0.1925, 0.9547, 0.1869, 0.9291, 0.02865, 1.009, 0.0574, 1.007, 0.07278, 1.047, 0.04335, 0.9594, 0.05805, 0.9807, 0.03497, 0.9783, -0.009333, 0.6755, 0.02251, 0.696, -0.01219, 0.7218, 0.8519, 0.5955, 0.8939, 0.5779, 0.8938, 0.6246, 0.9208, 0.5354, 0.9599, 0.5126, 0.952, 0.5514, 0.9215, 1.032, 0.9573, 0.9601, 0.9938, 1.013, 0.9106, 1.092, 0.9215, 1.032, 0.9938, 1.013, 0.8, -0.1264, 0.8961, -0.1165, 0.8085, -0.0877, 0.8802, 0.5209, 0.8817, 0.4394, 0.8984, 0.4917, 1.114, -0.04752, 1.155, -0.03613, 1.128, -0.02255, -0.005055, 0.8079, 0.01446, 0.7719, 0.02718, 0.815, -0.006319, 0.7567, -0.03385, 0.7794, -0.03679, 0.7567, -0.05066, 0.8289, -0.02043, 0.9687, -0.07261, 0.8824, 0.955, 0.1521, 0.9999, 0.1988, 0.9552, 0.1773, -0.01219, 0.7218, -0.04287, 0.7446, -0.08198, 0.6942, -0.08047, 0.7397, -0.08198, 0.6942, -0.04287, 0.7446, 1.048, 0.06943, 1.081, 0.05736, 1.074, 0.1528, 0.8712, 0.7138, 0.7879, 0.6575, 0.8623, 0.6659, 0.9127, 0.2201, 0.9378, 0.1671, 0.9527, 0.2301, 0.8802, 0.5209, 0.9106, 0.5502, 0.8939, 0.5779, 0.833, 0.4808, 0.8264, 0.4224, 0.8817, 0.4394, 1.002, 0.6115, 0.952, 0.5514, 0.9964, 0.5159, 1.142, -0.07694, 1.119, -0.11, 1.156, -0.1287, 1.054, -0.09147, 1.018, -0.0875, 1.033, -0.1495, 0.6772, 1.052, 0.6975, 1.006, 0.7064, 1.032, 0.5805, 0.4743, 0.5541, 0.5327, 0.5232, 0.5041, 0.2444, -0.05548, 0.3256, 0.009425, 0.1976, 0.01452, 0.5805, 0.4743, 0.5795, 0.5077, 0.5541, 0.5327, 0.9039, -0.05216, 0.9168, 0.0009, 0.875, 0.02365, 0.2146, 0.1682, 0.1983, 0.1897, 0.1969, 0.08, 0.6284, 0.6981, 0.6089, 0.69, 0.65, 0.5904, 0.2308, 0.1901, 0.1983, 0.1897, 0.2146, 0.1682, 0.5447, 0.6174, 0.5162, 0.666, 0.5164, 0.5772, 0.5162, 0.666, 0.5447, 0.6174, 0.5502, 0.6492, 0.5447, 0.6174, 0.5164, 0.5772, 0.538, 0.5885, 0.8972, 0.6653, 0.8712, 0.7138, 0.8623, 0.6659, 0.448, 0.5322, 0.5232, 0.5041, 0.4698, 0.5792, 0.5294, 1.095, 0.5265, 1.053, 0.5526, 1.081, 0.65, 0.5904, 0.6089, 0.69, 0.6707, 0.5283, 0.9527, -0.08424, 0.9039, -0.05216, 0.9085, -0.08652, 0.9168, 0.0009, 0.9075, 0.07322, 0.875, 0.02365, 1.085, 0.6591, 1.086, 0.68, 1.063, 0.6472, 1.086, 0.6206, 1.085, 0.6591, 1.063, 0.6472, 0.9075, 0.07322, 0.8646, 0.07122, 0.875, 0.02365, 0.6132, 0.838, 0.6032, 0.8523, 0.6202, 0.7763, 0.245, 0.9187, 0.215, 0.8791, 0.2394, 0.8646, 0.5164, 0.5772, 0.5232, 0.5041, 0.5541, 0.5327, 0.5561, 0.5655, 0.5164, 0.5772, 0.5541, 0.5327, 0.1957, 0.2196, 0.1964, 0.2719, 0.1781, 0.2678, 0.2146, 0.1682, 0.1969, 0.08, 0.2345, 0.08461, 0.2153, 0.2297, 0.1983, 0.1897, 0.2308, 0.1901, 0.245, 1.003, 0.2414, 0.9438, 0.2592, 0.9689, 0.2232, 0.9589, 0.245, 1.003, 0.2204, 0.976, 0.1869, 0.9291, 0.1885, 0.8805, 0.1925, 0.9281, 0.7131, 0.9637, 0.7131, 1.026, 0.7064, 0.9888, 0.5985, 1.021, 0.6197, 0.9756, 0.6378, 1.005, 0.2777, 0.9844, 0.2846, 1.01, 0.2646, 1.002, 0.5169, 0.9917, 0.4853, 1.021, 0.4895, 0.9584, 0.245, 1.003, 0.2777, 0.9844, 0.2646, 1.002, 0.5164, 0.5772, 0.5561, 0.5655, 0.538, 0.5885, 1.085, 0.479, 1.07, 0.483, 1.063, 0.4593, 0.2777, 0.9844, 0.245, 1.003, 0.2592, 0.9689, 0.7133, 0.9512, 0.665, 0.9637, 0.6708, 0.9209, 0.6032, 0.8523, 0.5963, 0.9029, 0.5847, 0.8721, 0.2414, 0.9438, 0.245, 1.003, 0.2232, 0.9589, 0.5847, 0.8721, 0.5805, 0.8121, 0.6032, 0.8523, 0.3622, 1.07, 0.4072, 1.116, 0.377, 1.153, 0.5963, 0.9029, 0.6338, 0.9102, 0.6178, 0.9246, 0.2037, 0.3455, 0.2443, 0.3472, 0.2206, 0.3782, 0.7519, 0.365, 0.7873, 0.3283, 0.7873, 0.3708, 0.9045, 1.082, 0.8771, 1.122, 0.8488, 1.091, 0.6338, 0.9102, 0.5963, 0.9029, 0.6184, 0.8905, 0.7486, 1.091, 0.8171, 1.041, 0.7925, 1.116, 0.5963, 0.9029, 0.6032, 0.8523, 0.6184, 0.8905, 0.02227, 0.4217, 0.0003315, 0.4558, -0.04473, 0.4331, 0.04335, 0.9594, 0.05144, 0.9181, 0.08463, 0.9382, 0.9487, 0.3495, 0.9301, 0.3118, 0.9487, 0.2838, 0.6357, 0.9357, 0.6708, 0.9209, 0.665, 0.9637, 0.7879, 0.6575, 0.8712, 0.7138, 0.7883, 0.7195, 0.8909, 0.7464, 0.8565, 0.7516, 0.8712, 0.7138, 0.05805, 0.9807, 0.04335, 0.9594, 0.08463, 0.9382, 0.02865, 1.009, 0.07278, 1.047, 0.0381, 1.042, 0.3683, 1.171, 0.377, 1.153, 0.4074, 1.163, 0.6708, 0.9209, 0.6357, 0.9357, 0.6338, 0.9102, 0.7944, 0.3124, 0.8219, 0.2838, 0.8219, 0.3511, 0.818, 1.128, 0.8488, 1.091, 0.8521, 1.126, 0.0574, 1.007, 0.02865, 1.009, 0.05805, 0.9807, 0.245, 1.003, 0.2202, 1.007, 0.2204, 0.976, 0.8488, 1.091, 0.8771, 1.122, 0.8521, 1.126, 0.2846, 1.01, 0.3343, 0.9946, 0.3567, 1.022, 0.6338, 0.9102, 0.6357, 0.9357, 0.6178, 0.9246, 0.3343, 0.9946, 0.2846, 1.01, 0.2777, 0.9844, 0.9972, 0.3597, 0.9527, 0.3473, 0.9922, 0.342, 0.6032, 0.8523, 0.608, 0.7668, 0.6202, 0.7763, 0.05805, 0.9807, 0.02865, 1.009, 0.03497, 0.9783, -0.07152, 0.641, -0.06148, 0.5218, -0.03379, 0.5798, 0.151, 0.3631, 0.191, 0.3411, 0.1763, 0.3791, 0.8488, 1.091, 0.8743, 1.007, 0.9045, 1.082, 0.02865, 0.7522, 0.05715, 0.7199, 0.0587, 0.7667, 0.2446, 1.049, 0.2585, 1.022, 0.2585, 1.079, 0.6521, 0.522, 0.6707, 0.5283, 0.6089, 0.69, 0.9857, 0.2444, 1.024, 0.3138, 0.9817, 0.3014, 0.0381, 1.042, 0.07278, 1.047, 0.06436, 1.065, -0.04473, 0.4331, -0.06148, 0.5218, -0.1213, 0.5448, 0.9857, 0.2444, 1.027, 0.1988, 1.024, 0.3138, 0.07712, 0.8857, 0.1109, 0.8764, 0.08463, 0.9382, 0.9763, 0.7494, 1.006, 0.7251, 1.016, 0.7696, 0.1969, 1.022, 0.2204, 0.976, 0.2202, 1.007, 0.2414, 0.9438, 0.2176, 0.941, 0.245, 0.9187, 0.185, -0.1451, 0.15, -0.1365, 0.1738, -0.1685, 0.952, 0.5514, 0.9281, 0.5973, 0.9208, 0.5354, 0.2176, 0.941, 0.215, 0.8791, 0.245, 0.9187, 0.06819, 1.092, 0.0381, 1.042, 0.06436, 1.065, 0.6236, 0.3058, 0.6435, 0.3485, 0.6015, 0.346, 0.2205, 0.4274, 0.2425, 0.4054, 0.2654, 0.4558, 0.2176, 0.941, 0.2414, 0.9438, 0.2232, 0.9589, 0.6015, 0.3621, 0.5697, 0.3513, 0.5969, 0.3196, 0.8814, 0.3593, 0.88, 0.3792, 0.858, 0.3753, 0.4074, 1.163, 0.377, 1.153, 0.4072, 1.116, 0.5969, 0.3196, 0.5697, 0.3513, 0.5635, 0.3086, 0.5232, 0.5041, 0.5164, 0.5772, 0.4698, 0.5792, 1.05, 0.6373, 1.063, 0.6472, 1.052, 0.6953, 0.07712, 0.8857, 0.08463, 0.9382, 0.05144, 0.9181, 0.7792, 0.974, 0.7855, 0.9081, 0.8303, 0.9122, 0.02227, 0.4217, -0.04473, 0.4331, -0.02733, 0.3849, 1.041, 0.2174, 1.069, 0.1988, 1.049, 0.2404, 0.05715, 0.7199, 0.04132, 0.7076, 0.05866, 0.6729, 0.5506, -0.1295, 0.5257, -0.131, 0.5539, -0.1529, -0.0681, 0.9882, -0.02284, 1.083, -0.1306, 0.9533, 0.9599, 0.5126, 0.9964, 0.5159, 0.952, 0.5514, -0.06148, 0.5218, -0.1121, 0.606, -0.1213, 0.5448, 0.7723, 0.753, 0.7879, 0.6575, 0.7883, 0.7195, 0.7064, 1.032, 0.691, 1.084, 0.6772, 1.052, -0.08949, 1.124, -0.1477, 1.073, -0.08025, 1.09, 0.8814, 0.3593, 0.8552, 0.3358, 0.8814, 0.3404, 0.9337, 0.4097, 0.9322, 0.4701, 0.9106, 0.4409, 0.2206, 0.3782, 0.2443, 0.3472, 0.2581, 0.3793, 0.3221, 0.2554, 0.2153, 0.2297, 0.2308, 0.1901, 0.9999, 0.1988, 0.955, 0.1521, 1.019, 0.1682, 1.1, 0.07999, 1.123, 0.02538, 1.119, 0.1162, -0.03385, 0.7794, -0.006319, 0.7567, 0.01446, 0.7719, 0.9858, 0.4096, 0.9599, 0.5126, 0.9337, 0.4097, -0.157, -0.1324, -0.08924, -0.1396, -0.1063, -0.1219, 0.7336, 0.4982, 0.7411, 0.4261, 0.7933, 0.4881, -0.1477, 1.073, -0.02284, 1.083, -0.08025, 1.09, -0.08924, -0.1396, -0.03759, -0.1239, -0.1063, -0.1219, 0.6589, -0.1255, 0.7304, -0.1234, 0.6908, -0.0955, -0.009333, 0.6755, -0.03379, 0.5798, 0.01919, 0.6002, -0.1185, 0.8025, -0.1502, 0.8454, -0.1469, 0.7784, 0.75, 0.5644, 0.7336, 0.4982, 0.8519, 0.5955, 0.5538, 1.042, 0.5526, 1.081, 0.5265, 1.053, 0.7203, 0.5893, 0.75, 0.5644, 0.7369, 0.6557, 1.137, 1.119, 1.117, 1.076, 1.162, 1.092, 0.8171, 1.041, 0.7792, 0.974, 0.8663, 0.9575, -0.1133, 0.7518, -0.1375, 0.7239, -0.08047, 0.7397, 0.75, 0.5644, 0.7265, 0.5468, 0.7336, 0.4982, 0.5132, 0.2857, 0.5589, 0.284, 0.5627, 0.3302, -0.03379, 0.5798, -0.009333, 0.6755, -0.07152, 0.641, 0.8278, 0.8667, 0.9087, 0.842, 0.8303, 0.9122, 0.2323, 1.06, 0.2105, 1.03, 0.2323, 1.022, 0.02865, 0.7522, 0.0587, 0.7667, 0.0575, 0.7977, 0.4281, 0.7193, 0.3178, 0.6932, 0.395, 0.6137, 1.13, 0.7696, 1.133, 0.8082, 1.092, 0.8036, 0.8211, 0.7994, 0.83, 0.7655, 0.871, 0.7663, 1.054, -0.09147, 1.071, -0.01235, 1.006, -0.02529, 1.042, 0.8639, 1.046, 0.7889, 1.092, 0.8036, 0.4895, 0.9584, 0.5224, 0.9213, 0.5169, 0.9917, 0.9065, 0.4232, 0.9106, 0.4579, 0.8817, 0.4394, 0.2933, -0.1578, 0.3569, -0.1316, 0.2528, -0.1313, -0.1502, 0.8454, -0.1697, 0.8361, -0.1469, 0.7784, 0.08256, 0.04692, 0.1924, 0.1145, 0.08814, 0.1291, 0.8264, 0.4224, 0.7411, 0.4261, 0.7701, 0.3899, 1.022, 0.8522, 0.976, 0.8289, 0.9971, 0.7985, 1.036, 0.4051, 0.9665, 0.3793, 1.05, 0.3886, 1.132, -0.1715, 1.156, -0.1287, 1.119, -0.11, -0.1306, 0.9533, -0.1609, 0.9142, -0.102, 0.9306, 1.02, 1.089, 0.9934, 1.128, 0.9938, 1.013, 0.3294, 0.784, 0.3432, 0.7542, 0.4175, 0.7856, -0.1081, 0.4227, -0.1401, 0.4814, -0.1433, 0.4328, 0.2547, 0.2924, 0.2153, 0.2297, 0.3221, 0.2554, 0.3178, 0.6932, 0.4281, 0.7193, 0.3432, 0.7542, 1.119, 0.9149, 1.092, 0.8036, 1.133, 0.8082, 0.1959, 0.06274, 0.1924, 0.1145, 0.1664, 0.0655, 0.05056, -0.03693, 0.1893, 0.03154, 0.08256, 0.04692, -0.08198, 0.6942, -0.07152, 0.641, -0.009333, 0.6755, 0.4536, 0.8068, 0.3498, 0.8065, 0.4175, 0.7856, 0.1893, 0.03154, 0.1664, 0.0655, 0.08256, 0.04692, 0.8712, 0.7138, 0.8972, 0.6653, 0.9032, 0.7093, 0.2721, 0.8091, 0.2322, 0.8326, 0.2147, 0.803, 0.08814, 0.1291, 0.1924, 0.1145, 0.1661, 0.1445, 0.9527, 0.3473, 0.9817, 0.3014, 0.9922, 0.342, 0.9116, 0.164, 0.8872, 0.1747, 0.9075, 0.07322, 1.081, 0.05736, 1.048, 0.06943, 1.071, -0.01235, 1.05, 0.7334, 1.016, 0.7696, 1.006, 0.7251, 0.7234, 0.2344, 0.8062, 0.1789, 0.7973, 0.2334, 1.102, -0.07333, 1.119, -0.11, 1.142, -0.07694, 1.042, 1.055, 1.042, 1.121, 1.02, 1.089, 0.4426, 0.491, 0.3717, 0.4825, 0.4435, 0.4525, 0.8872, 0.1747, 0.8062, 0.1789, 0.732, 0.1221, 0.07526, 0.7598, 0.09776, 0.8099, 0.08097, 0.8075, -0.1477, 1.073, -0.08949, 1.124, -0.1475, 1.115, -0.04473, 0.4331, -0.1081, 0.4227, -0.09054, 0.384, 0.4662, 0.3451, 0.4216, 0.3223, 0.4966, 0.3302, 0.7686, -0.06743, 0.6684, -0.04556, 0.6908, -0.0955, 0.2654, 0.4558, 0.3024, 0.4404, 0.307, 0.4826, 0.8862, 0.8113, 0.8211, 0.7994, 0.871, 0.7663, -0.1081, 0.4227, -0.1213, 0.5448, -0.1401, 0.4814, 0.5499, 0.7054, 0.5222, 0.7441, 0.5162, 0.666, 0.8062, 0.1789, 0.7402, 0.182, 0.732, 0.1221, 0.4883, 0.7832, 0.5222, 0.7441, 0.5583, 0.7495, 0.1933, 0.1696, 0.1661, 0.1445, 0.1969, 0.1453, -0.01297, -0.137, 0.0337, -0.1377, -0.004105, -0.1141, 0.7091, 0.2838, 0.7267, 0.324, 0.7002, 0.3387, 0.8817, 0.4394, 0.8598, 0.3998, 0.9065, 0.4232, 0.3432, 0.7542, 0.3294, 0.784, 0.264, 0.7513, 0.1995, -0.1408, 0.2408, -0.1028, 0.1995, -0.05323, 0.6521, 0.522, 0.6851, 0.4622, 0.6707, 0.5283, 0.7369, 0.6557, 0.7879, 0.6575, 0.7318, 0.7021, 0.4426, 0.491, 0.5302, 0.4535, 0.5232, 0.5041, 1.162, 1.092, 1.137, 1.014, 1.171, 1.052, 0.1395, 0.8221, 0.113, 0.8352, 0.09776, 0.8099, 0.1969, 0.08, 0.1976, 0.01452, 0.2254, 0.05965, 0.8872, 0.1747, 0.732, 0.1221, 0.8646, 0.07122, 0.6284, 0.6981, 0.6106, 0.7295, 0.6089, 0.69, 1.077, 0.5729, 1.086, 0.6206, 1.058, 0.5972, 0.6106, 0.7295, 0.6284, 0.6981, 0.6321, 0.7406, 0.1661, 0.1445, 0.1441, 0.1889, 0.08814, 0.1291, 0.9691, 0.08677, 1.003, 0.08675, 0.9796, 0.1234, 0.608, 0.7668, 0.6321, 0.7406, 0.6202, 0.7763, 0.6633, 0.1748, 0.7402, 0.182, 0.6677, 0.2195, 0.2377, 1.09, 0.2332, 1.069, 0.2446, 1.064, 0.5162, 0.666, 0.5502, 0.6492, 0.5499, 0.7054, 1.086, 0.6206, 1.063, 0.6472, 1.05, 0.6373, 0.5222, 0.7441, 0.5499, 0.7054, 0.5583, 0.7495, -0.1502, 0.8454, -0.102, 0.9306, -0.1609, 0.9142, 0.5538, 1.03, 0.5706, 1.012, 0.5706, 1.064, 0.5162, 0.666, 0.4698, 0.5792, 0.5164, 0.5772, 0.215, 0.8791, 0.2309, 0.8454, 0.2394, 0.8646, -0.01688, 0.4966, -0.04473, 0.4331, 0.0003315, 0.4558, 1.171, 0.7842, 1.17, 0.8281, 1.133, 0.8082, 0.2254, 0.05965, 0.2345, 0.08461, 0.1969, 0.08, 0.6378, 1.005, 0.6435, 1.05, 0.5985, 1.021, 0.9518, -0.03738, 0.9168, 0.0009, 0.9039, -0.05216, 1.099, 0.1942, 1.123, 0.1887, 1.101, 0.2287, 1.099, 0.1942, 1.098, 0.1601, 1.123, 0.1887, 0.7587, 0.8145, 0.7746, 0.7767, 0.8211, 0.7994, 0.8646, 0.07122, 0.9075, 0.07322, 0.8872, 0.1747, 0.151, 0.3631, 0.1763, 0.3791, 0.1439, 0.384, 1.027, 1.014, 1.004, 0.9291, 1.034, 0.9095, 0.5302, 0.4535, 0.5805, 0.4743, 0.5232, 0.5041, 0.06436, 1.065, 0.1109, 1.107, 0.06819, 1.092, 0.9527, -0.08424, 0.9518, -0.03738, 0.9039, -0.05216, 0.7318, 0.7021, 0.7723, 0.753, 0.7341, 0.7445, 0.7411, 0.4261, 0.7336, 0.4982, 0.7133, 0.4788, 0.1395, 0.8221, 0.1729, 0.8546, 0.1329, 0.8526, 0.6132, 1.081, 0.5985, 1.021, 0.6435, 1.05, 0.9127, 0.2201, 0.8062, 0.1789, 0.8872, 0.1747, 0.732, 0.1221, 0.6684, -0.04556, 0.7811, -0.00138, 0.9378, 0.1671, 0.9116, 0.164, 0.9274, 0.1106, 0.5526, 1.081, 0.5538, 1.122, 0.5294, 1.095, 0.6321, 0.7406, 0.608, 0.7668, 0.6106, 0.7295, 0.5084, -0.1583, 0.49, -0.1249, 0.4732, -0.1459, 0.7855, 0.9081, 0.7252, 0.8697, 0.8278, 0.8667, 1.028, 0.5344, 1.025, 0.6103, 0.9964, 0.5159, 0.07278, 1.047, 0.0972, 1.061, 0.06436, 1.065, 0.1669, 0.3128, 0.1781, 0.2678, 0.1969, 0.3356, 0.5162, 0.666, 0.4281, 0.7193, 0.4698, 0.5792, 1.117, 1.076, 1.09, 1.034, 1.071, 0.9756, 0.1832, 0.8139, 0.1743, 0.7633, 0.1935, 0.7717, 1.102, -0.07333, 1.114, -0.04752, 1.094, -0.04239, 0.02027, 1.023, 0.0226, 1.077, -0.01937, 1.025, 0.83, 0.7655, 0.8211, 0.7994, 0.7746, 0.7767, 0.5222, 0.7441, 0.4281, 0.7193, 0.5162, 0.666, 0.6302, 1.121, 0.5805, 1.132, 0.6132, 1.081, 0.1367, -0.1715, 0.15, -0.1365, 0.06956, -0.1579, -0.08344, -0.153, -0.01297, -0.137, -0.03759, -0.1239, -0.09054, 0.384, -0.1081, 0.4227, -0.1403, 0.3931, 0.2332, 1.069, 0.2323, 1.037, 0.2446, 1.064, 0.5969, 0.3196, 0.5635, 0.3086, 0.6015, 0.2838, 0.7332, 1.032, 0.7437, 0.9597, 0.7701, 1.027, 0.6302, 1.121, 0.6132, 1.081, 0.6535, 1.102, -0.02284, 1.083, -0.0681, 0.9882, -0.01937, 1.025, 0.3024, 0.4404, 0.2654, 0.4558, 0.2425, 0.4054, 1.13, 0.7696, 1.171, 0.7842, 1.133, 0.8082, 0.2528, -0.1313, 0.3569, -0.1316, 0.3714, -0.1002, 0.1729, 0.8546, 0.1743, 0.8764, 0.1329, 0.8526, 0.08097, 0.8075, 0.09776, 0.8099, 0.08671, 0.8298, 0.2581, 0.3793, 0.2443, 0.3472, 0.3035, 0.377, 0.7252, 0.8697, 0.7587, 0.8145, 0.8278, 0.8667, 0.5222, 0.7441, 0.4883, 0.7832, 0.4281, 0.7193, 0.5436, 0.9597, 0.5333, 0.9667, 0.5265, 0.9375, 1.025, 0.6103, 1.05, 0.7334, 1.002, 0.6115, -0.01688, 0.4966, 0.01919, 0.6002, -0.03379, 0.5798, 0.1363, 0.965, 0.1724, 1.005, 0.1522, 1.032, 0.75, 0.5644, 0.8519, 0.5955, 0.7879, 0.6575, 0.7925, 1.116, 0.8171, 1.041, 0.8488, 1.091, 0.2153, 0.2297, 0.2547, 0.2924, 0.2121, 0.2674, 0.7939, 0.3283, 0.7939, 0.3741, 0.7873, 0.3568, 0.8663, 0.9575, 0.9033, 1.031, 0.8743, 1.007, 0.9609, 0.6681, 0.952, 0.5514, 1.002, 0.6115, 1.054, -0.09147, 1.006, -0.02529, 1.018, -0.0875, 0.6236, 0.3058, 0.6435, 0.2838, 0.6435, 0.3485, -0.03385, 0.7794, -0.1185, 0.8025, -0.06616, 0.7597, 0.1363, 0.965, 0.1737, 0.91, 0.1724, 1.005, 0.1995, -0.1408, 0.2528, -0.1313, 0.2408, -0.1028, 0.151, 0.3631, 0.1669, 0.3128, 0.191, 0.3411, 0.4388, 1.036, 0.4072, 1.116, 0.4014, 1.058, 0.9093, 0.5087, 0.9106, 0.5502, 0.8802, 0.5209, 0.8171, 1.041, 0.7486, 1.091, 0.7701, 1.027, 0.7411, 0.4261, 0.8264, 0.4224, 0.7933, 0.4881, 0.2898, 1.022, 0.2898, 1.067, 0.2741, 1.022, 0.8085, -0.0877, 0.8961, -0.1165, 0.9085, -0.08652, 0.4853, 1.021, 0.5169, 0.9917, 0.5255, 1.035, 0.6683, 0.3747, 0.6435, 0.3221, 0.6683, 0.2838, 0.4698, 0.5792, 0.4281, 0.7193, 0.395, 0.6137, 0.4072, 1.116, 0.3622, 1.07, 0.4014, 1.058, 1.022, 0.8522, 0.9971, 0.7985, 1.041, 0.8148, 0.1935, 0.7337, 0.1935, 0.7717, 0.1743, 0.7633, 1.05, 0.6373, 1.058, 0.5972, 1.086, 0.6206, 0.4966, 0.3302, 0.5627, 0.3302, 0.5504, 0.341, 0.5971, 0.243, 0.564, 0.2445, 0.5635, 0.2156, -0.1503, 0.6341, -0.1543, 0.5836, -0.1121, 0.606, 0.833, 0.4808, 0.7933, 0.4881, 0.8264, 0.4224, 0.7402, 0.182, 0.7234, 0.2344, 0.6677, 0.2195, 0.8552, 0.3099, 0.8828, 0.2838, 0.8828, 0.3358, 0.5504, 0.341, 0.4662, 0.3451, 0.4966, 0.3302, 0.1738, -0.1685, 0.15, -0.1365, 0.1367, -0.1715, -0.01688, 0.4966, -0.06148, 0.5218, -0.04473, 0.4331, 0.8623, 0.6659, 0.7879, 0.6575, 0.8519, 0.5955, 0.983, 0.01953, 1.003, 0.08675, 0.9691, 0.08677, 1.147, 0.9084, 1.133, 0.8082, 1.17, 0.8281, 0.7701, 1.027, 0.7486, 1.091, 0.7332, 1.032, 0.3789, -0.1198, 0.3714, -0.1002, 0.3569, -0.1316, -0.1213, 0.5448, -0.1081, 0.4227, -0.04473, 0.4331, 0.7701, 0.3899, 0.7273, 0.3937, 0.7269, 0.3793, -0.01297, -0.137, -0.004105, -0.1141, -0.03759, -0.1239, 0.5291, 0.796, 0.4883, 0.7832, 0.5583, 0.7495, 0.5255, 1.035, 0.5265, 1.073, 0.4853, 1.021, 0.8663, 0.9575, 0.7792, 0.974, 0.8303, 0.9122, 0.7519, 0.2838, 0.7519, 0.361, 0.7267, 0.3031, 1.056, -0.136, 1.054, -0.09147, 1.033, -0.1495, 0.8663, 0.9575, 0.9074, 0.9612, 0.9033, 1.031, 0.1967, 0.9896, 0.1959, 1.022, 0.1743, 1.028, 1.142, -0.07694, 1.114, -0.04752, 1.102, -0.07333, 0.9897, 0.689, 1.006, 0.7251, 0.946, 0.7262, 0.8712, 0.7138, 0.8207, 0.7549, 0.7883, 0.7195, 0.3498, 0.8065, 0.3294, 0.784, 0.4175, 0.7856, 0.9127, 0.2201, 0.7973, 0.2334, 0.8062, 0.1789, 0.3294, 0.784, 0.2721, 0.8091, 0.2447, 0.7815, 0.4831, 1.062, 0.441, 1.073, 0.4853, 1.021, 0.9605, 1.156, 0.9129, 1.136, 0.9106, 1.092, 0.2322, 0.8326, 0.213, 0.8454, 0.2147, 0.803, 1.089, -0.1526, 1.056, -0.136, 1.058, -0.1715, 0.02137, 0.929, 0.02718, 0.965, -0.02043, 0.9687, 0.8917, 0.9133, 0.8663, 0.9575, 0.8303, 0.9122, 0.4072, 1.116, 0.441, 1.168, 0.4074, 1.163, 0.7792, 0.974, 0.7701, 1.027, 0.7437, 0.9597, 0.2585, 1.07, 0.2668, 1.022, 0.2741, 1.07, -0.1533, 1.002, -0.1306, 0.9533, -0.1477, 1.073, 0.7336, 0.4982, 0.7265, 0.5468, 0.7133, 0.4788, 0.9127, 0.2201, 0.8872, 0.1747, 0.9116, 0.164, 0.8207, 0.7549, 0.7723, 0.753, 0.7883, 0.7195, 0.8488, 1.091, 0.818, 1.128, 0.7925, 1.116, 0.9609, 0.6681, 1.002, 0.6115, 0.9897, 0.689, 0.1878, -0.1198, 0.02262, -0.1037, 0.15, -0.1365, 1.056, -0.136, 1.033, -0.1495, 1.058, -0.1715, 0.49, -0.1249, 0.5257, -0.131, 0.5232, -0.08817, 0.4014, 1.058, 0.4158, 1.026, 0.4388, 1.036, 0.7723, 0.753, 0.7318, 0.7021, 0.7879, 0.6575, 0.7701, 1.027, 0.7792, 0.974, 0.8171, 1.041, -0.1081, 0.4227, -0.1433, 0.4328, -0.1403, 0.3931, 0.2447, 0.7815, 0.2721, 0.8091, 0.2147, 0.803, 0.1959, 1.022, 0.1967, 1.038, 0.1743, 1.028, 0.9378, 0.1671, 0.9127, 0.2201, 0.9116, 0.164, 0.5302, 0.4535, 0.4426, 0.491, 0.4435, 0.4525, 0.5805, 0.7793, 0.5291, 0.796, 0.5583, 0.7495, 1.014, 0.3578, 1.024, 0.3138, 1.027, 0.3736, 0.1737, 0.91, 0.1363, 0.965, 0.1109, 0.9302, 0.7587, 0.8145, 0.7252, 0.8697, 0.7157, 0.8297, 0.5627, 0.3302, 0.4966, 0.3302, 0.5132, 0.2857, 0.2443, 0.3472, 0.2057, 0.329, 0.2547, 0.2924, 0.7273, 0.3937, 0.7701, 0.3899, 0.7411, 0.4261, 0.5325, 1.012, 0.5538, 1.042, 0.5265, 1.053, 0.6677, 0.2195, 0.5971, 0.243, 0.6093, 0.1997, 0.1964, 0.2719, 0.1969, 0.3356, 0.1781, 0.2678, 1.171, 1.052, 1.137, 1.014, 1.16, 0.9799, 0.75, 0.5644, 0.7879, 0.6575, 0.7369, 0.6557, 0.15, -0.1365, 0.185, -0.1451, 0.1878, -0.1198, 0.1976, 0.01452, 0.1995, -0.05323, 0.2444, -0.05548, 0.151, 0.3631, 0.1439, 0.384, 0.0966, 0.3809, 0.946, 0.7262, 0.9609, 0.6681, 0.9897, 0.689, 0.5589, 0.284, 0.5132, 0.2857, 0.5523, 0.2545, -0.165, 0.9616, -0.1306, 0.9533, -0.1533, 1.002, 0.7002, 0.3387, 0.7267, 0.324, 0.7267, 0.3643, 0.7581, 0.2838, 0.7944, 0.3283, 0.7519, 0.3283, -0.01688, 0.4966, 0.01545, 0.504, 0.02865, 0.5793, 0.4958, 0.8454, 0.5224, 0.9213, 0.4895, 0.9584, -0.009333, 0.6755, -0.01219, 0.7218, -0.08198, 0.6942, -0.04473, 0.4331, -0.09054, 0.384, -0.02733, 0.3849, 0.2547, 0.2924, 0.2057, 0.329, 0.2121, 0.2674, -0.0681, 0.9882, -0.07261, 0.8824, -0.02043, 0.9687, 0.5265, 1.073, 0.4831, 1.062, 0.4853, 1.021, 0.4014, 1.058, 0.3762, 1.024, 0.4158, 1.026, 0.7933, 0.4881, 0.8802, 0.5209, 0.8519, 0.5955, 0.3556, 0.5469, 0.2915, 0.5379, 0.3717, 0.4825, 0.8598, 0.3998, 0.8264, 0.4224, 0.8352, 0.3945, -0.0681, 0.9882, -0.1306, 0.9533, -0.102, 0.9306, -0.1697, 0.8361, -0.1502, 0.8454, -0.1715, 0.8864, 0.9033, 1.031, 0.9045, 1.082, 0.8743, 1.007, 0.2254, 0.05965, 0.1976, 0.01452, 0.3256, 0.009425, 0.3717, 0.4825, 0.4426, 0.491, 0.3556, 0.5469, 0.5805, 0.8121, 0.608, 0.7668, 0.6032, 0.8523, 0.395, 0.6137, 0.448, 0.5322, 0.4698, 0.5792, 0.6064, -0.09914, 0.5883, -0.1356, 0.6154, -0.1363, 1.119, 0.9149, 1.042, 0.8639, 1.092, 0.8036, 0.3863, 0.9521, 0.4246, 0.9108, 0.441, 0.9471, 1.119, 0.1162, 1.094, 0.1262, 1.1, 0.07999, 0.7811, -0.00138, 0.9039, -0.05216, 0.875, 0.02365, -0.1477, 1.073, -0.1306, 0.9533, -0.02284, 1.083, 0.2443, 0.3472, 0.2037, 0.3455, 0.2057, 0.329, -0.01688, 0.4966, 0.0003315, 0.4558, 0.01545, 0.504, 0.2308, 0.1901, 0.2695, 0.1211, 0.3221, 0.2554, -0.07261, 0.8824, -0.0681, 0.9882, -0.102, 0.9306, -0.1433, 0.4328, -0.1611, 0.4013, -0.1403, 0.3931, 0.151, 0.3631, 0.03204, 0.328, 0.1669, 0.3128, 0.8528, 0.3766, 0.8219, 0.3427, 0.8528, 0.338, 0.0006931, 0.3552, -0.05008, 0.3647, -0.007928, 0.3419, 0.8062, 0.1789, 0.7234, 0.2344, 0.7402, 0.182, 0.8264, 0.4224, 0.7701, 0.3899, 0.8086, 0.4008, 0.01919, 0.6002, 0.02251, 0.696, -0.009333, 0.6755, 0.2547, 0.2924, 0.3287, 0.3083, 0.2443, 0.3472, 0.4662, 0.3451, 0.5504, 0.341, 0.5245, 0.3638, -0.1697, 0.8361, -0.162, 0.7664, -0.1469, 0.7784, 0.8085, -0.0877, 0.9085, -0.08652, 0.9039, -0.05216, 0.8646, 0.07122, 0.7811, -0.00138, 0.875, 0.02365, 0.2721, 0.8091, 0.3294, 0.784, 0.3498, 0.8065, -0.02284, 1.083, -0.01937, 1.025, 0.0226, 1.077, 1.07, 0.483, 1.053, 0.5097, 1.063, 0.4593, 0.003281, 1.1, -0.01952, 1.121, -0.02284, 1.083, 0.1661, 0.1445, 0.1924, 0.1145, 0.1969, 0.1453, -0.01588, 0.8636, -0.05066, 0.8289, 0.01252, 0.8381, -0.007928, 0.3419, -0.07792, 0.3544, -0.02288, 0.3264, 0.4128, 0.9832, 0.3863, 0.9521, 0.441, 0.9471, 0.7304, -0.1234, 0.8, -0.1264, 0.8085, -0.0877, -0.1673, 1.109, -0.1477, 1.073, -0.1475, 1.115, 0.3432, 0.7542, 0.4883, 0.7832, 0.4175, 0.7856, -0.07792, 0.3544, -0.09341, 0.3631, -0.1536, 0.3369, 1.075, 0.4273, 1.102, 0.4154, 1.063, 0.4593, 0.6535, 1.026, 0.6613, 0.9964, 0.6975, 1.006, 0.4883, 0.7832, 0.3432, 0.7542, 0.4281, 0.7193, 0.4216, 0.3223, 0.4032, 0.3482, 0.361, 0.3481, 0.8352, 0.3945, 0.8264, 0.4224, 0.8086, 0.4008, 0.8171, 1.041, 0.8663, 0.9575, 0.8743, 1.007, 0.2444, -0.05548, 0.3225, -0.07518, 0.3256, 0.009425, 1.086, 0.68, 1.068, 0.6996, 1.063, 0.6472, 0.5232, 0.5041, 0.448, 0.5322, 0.4426, 0.491, 1.002, 0.6115, 1.006, 0.7251, 0.9897, 0.689, 0.8917, 0.9133, 0.9074, 0.9612, 0.8663, 0.9575, 0.9815, 0.7696, 1.022, 0.7713, 0.9971, 0.7985, -0.1715, 0.6652, -0.1628, 0.5946, -0.1503, 0.6341, 0.2444, -0.05548, 0.1995, -0.05323, 0.2408, -0.1028, 0.04132, 0.7076, 0.05715, 0.7199, 0.02865, 0.7522, 0.7157, 0.8297, 0.7237, 0.8015, 0.7587, 0.8145, 0.6521, 0.522, 0.7133, 0.3793, 0.6851, 0.4622, -0.02043, 0.9687, -0.01937, 1.025, -0.0681, 0.9882, 0.9478, 0.789, 0.9971, 0.7985, 0.976, 0.8289, 0.1962, 0.8805, 0.1743, 0.8463, 0.1962, 0.8139, 0.5084, -0.1583, 0.5539, -0.1529, 0.5257, -0.131, 1.041, 0.8148, 0.9971, 0.7985, 1.022, 0.7713, 0.8646, 0.07122, 0.732, 0.1221, 0.7811, -0.00138, 0.7792, 0.974, 0.7437, 0.9597, 0.7855, 0.9081, 0.3714, -0.1002, 0.2408, -0.1028, 0.2528, -0.1313, -0.02284, 1.083, -0.01952, 1.121, -0.08025, 1.09, 0.7811, -0.00138, 0.7686, -0.06743, 0.8085, -0.0877, 0.1924, 0.1145, 0.08256, 0.04692, 0.1664, 0.0655, 1.054, -0.09147, 1.056, -0.136, 1.094, -0.113, 0.8085, -0.0877, 0.9039, -0.05216, 0.7811, -0.00138, 0.6908, -0.0955, 0.7304, -0.1234, 0.7686, -0.06743, 0.3622, 1.07, 0.377, 1.153, 0.3567, 1.154, 0.2201, -0.1715, 0.2458, -0.1653, 0.2528, -0.1313, 0.02718, 0.965, -0.01937, 1.025, -0.02043, 0.9687, -0.1213, 0.5448, -0.1121, 0.606, -0.1543, 0.5836, 0.8211, 0.7994, 0.8862, 0.8113, 0.8278, 0.8667, 0.7402, 0.182, 0.6633, 0.1748, 0.732, 0.1221, 0.2458, -0.1653, 0.2933, -0.1578, 0.2528, -0.1313, -0.1609, 0.9142, -0.1306, 0.9533, -0.165, 0.9616, 0.3149, 1.076, 0.3044, 1.052, 0.3149, 1.022, 1.147, 0.9084, 1.137, 1.014, 1.119, 0.9149, 0.8219, 0.2878, 0.8552, 0.2838, 0.8552, 0.338, 0.08097, 0.8075, 0.0575, 0.7977, 0.0587, 0.7667, 0.6978, 0.3219, 0.6683, 0.3246, 0.7002, 0.2838, 0.9087, 0.842, 0.8917, 0.9133, 0.8303, 0.9122, -0.1063, -0.1219, -0.1578, -0.09997, -0.157, -0.1324, 1.006, 0.7251, 0.9763, 0.7494, 0.946, 0.7262, 0.3762, 1.024, 0.4014, 1.058, 0.3622, 1.07, 0.7145, 0.7377, 0.7318, 0.7021, 0.7341, 0.7445, -0.07792, 0.3544, -0.1536, 0.3369, -0.1395, 0.2752, 0.4426, 0.491, 0.448, 0.5322, 0.3556, 0.5469, 0.552, -0.08431, 0.5257, -0.131, 0.5506, -0.1295, 1.137, 1.014, 1.162, 1.092, 1.117, 1.076, 1.036, 0.1951, 1.019, 0.1682, 1.094, 0.1982, 0.9032, 0.3488, 0.8828, 0.3076, 0.9032, 0.2838, 1.056, -0.136, 1.089, -0.1526, 1.094, -0.113, 1.133, 0.8082, 1.147, 0.9084, 1.119, 0.9149, 0.7933, 0.4881, 0.8519, 0.5955, 0.7336, 0.4982, 1.002, 0.6115, 0.9964, 0.5159, 1.025, 0.6103, 1.098, 0.1601, 1.119, 0.1162, 1.123, 0.1887, 0.7002, 0.3514, 0.6683, 0.3246, 0.6978, 0.3219, -0.05066, 0.8289, -0.03385, 0.7794, -0.005055, 0.8079, 1.074, 0.1528, 1.094, 0.1982, 1.019, 0.1682, 0.7133, 0.3793, 0.6521, 0.522, 0.6825, 0.4162, 0.1893, 0.03154, 0.1959, 0.06274, 0.1664, 0.0655, 1.162, 1.092, 1.161, 1.147, 1.137, 1.119, 0.6684, -0.04556, 0.7686, -0.06743, 0.7811, -0.00138, 1.094, 0.1262, 1.119, 0.1162, 1.098, 0.1601, 0.8743, 1.007, 0.8488, 1.091, 0.8171, 1.041, 0.8623, 0.6659, 0.8519, 0.5955, 0.8938, 0.6246, 1.102, 0.4154, 1.085, 0.479, 1.063, 0.4593, -0.1503, 0.6341, -0.1637, 0.6795, -0.1715, 0.6652, 1.096, 0.9231, 1.055, 0.9368, 1.049, 0.8947, 1.004, 0.9291, 0.976, 0.8289, 1.022, 0.8522, 0.4662, 0.3451, 0.4032, 0.3482, 0.4216, 0.3223, 0.7304, -0.1234, 0.8085, -0.0877, 0.7686, -0.06743, 0.113, 0.8352, 0.08671, 0.8298, 0.09776, 0.8099, 0.2105, 1.085, 0.1969, 1.046, 0.2102, 1.048, 1.019, 0.1682, 0.955, 0.1521, 0.9796, 0.1234, 0.1257, 0.2771, 0.1844, 0.2097, 0.1781, 0.2678, 1.094, -0.113, 1.071, -0.01235, 1.054, -0.09147, 0.6356, 0.2564, 0.6015, 0.2781, 0.5971, 0.243, 1.003, 0.08675, 1.019, 0.1682, 0.9796, 0.1234, 0.9964, 0.5159, 1.036, 0.4425, 1.028, 0.5344, 1.051, 0.3287, 1.039, 0.2773, 1.069, 0.3531, 0.9858, 0.4096, 1.036, 0.4051, 1.036, 0.4425, 1.006, 0.7251, 1.002, 0.6115, 1.05, 0.7334, 1.019, 0.1682, 1.048, 0.06943, 1.074, 0.1528, 0.7133, 0.899, 0.7364, 0.9017, 0.7208, 0.9426, 0.6542, 1.103, 0.6535, 1.026, 0.6772, 1.052, 0.6772, 1.052, 0.6787, 1.092, 0.6542, 1.103, 1.093, 0.3914, 1.116, 0.3793, 1.102, 0.4154, 0.9938, 1.013, 0.9573, 0.9601, 1.004, 0.9291, -0.005055, 0.8079, 0.01252, 0.8381, -0.05066, 0.8289, 0.5883, -0.1356, 0.599, -0.1715, 0.6154, -0.1363, 0.9111, 0.4717, 0.9106, 0.4409, 0.9322, 0.4701, 0.1109, 0.9302, 0.1382, 0.9005, 0.1737, 0.91, 0.08097, 0.8075, 0.08671, 0.8298, 0.0575, 0.7977, 0.6589, -0.1255, 0.6418, -0.1538, 0.7304, -0.1234, 0.02251, 0.696, 0.02865, 0.7347, -0.01219, 0.7218, 0.83, 0.7655, 0.7746, 0.7767, 0.7694, 0.7549, -0.04287, 0.7446, -0.01219, 0.7218, -0.0191, 0.7496, 0.1441, 0.1889, 0.05163, 0.2626, 0.005217, 0.1944, -0.06148, 0.5218, -0.07152, 0.641, -0.1121, 0.606, 1.119, 0.9149, 1.137, 1.014, 1.117, 1.076, 1.042, 1.121, 0.9934, 1.128, 1.02, 1.089, 1.06, 0.2576, 1.069, 0.3531, 1.039, 0.2773, 0.03204, 0.328, 0.1257, 0.2771, 0.1669, 0.3128, 0.1257, 0.2771, 0.03204, 0.328, 0.05163, 0.2626, 1.048, 0.06943, 1.006, -0.02529, 1.071, -0.01235, 0.9599, 0.5126, 0.9858, 0.4096, 0.9964, 0.5159, 1.003, 0.08675, 1.048, 0.06943, 1.019, 0.1682, 1.07, 0.483, 1.085, 0.479, 1.09, 0.5275, -0.102, 0.9306, -0.1502, 0.8454, -0.07261, 0.8824, 0.199, 0.4465, 0.2205, 0.4274, 0.2193, 0.4838, 1.036, 0.4425, 0.9964, 0.5159, 0.9858, 0.4096, -0.1375, 0.7239, -0.08198, 0.6942, -0.08047, 0.7397, 0.9322, 0.4701, 0.9337, 0.4097, 0.9599, 0.5126, -0.1502, 0.8454, -0.1185, 0.8025, -0.05066, 0.8289, 1.053, 0.5097, 1.07, 0.483, 1.072, 0.5292, 0.9032, 0.2994, 0.9301, 0.2838, 0.9301, 0.3311, 0.0226, 1.077, 0.003281, 1.1, -0.02284, 1.083, 0.6356, 0.2564, 0.6677, 0.2195, 0.7234, 0.2344, -0.01688, 0.4966, -0.03379, 0.5798, -0.06148, 0.5218, 0.8802, 0.5209, 0.833, 0.4808, 0.8817, 0.4394, 0.05056, -0.03693, 0.08256, 0.04692, -0.01888, -0.01171, 1.117, 1.076, 1.096, 0.9231, 1.119, 0.9149, 0.5333, 0.9667, 0.5436, 0.9597, 0.5601, 1.005, -0.03066, 0.2361, 0.03204, 0.328, -0.02288, 0.3264, 0.9599, 0.5126, 0.9208, 0.5354, 0.9113, 0.4984, 0.9938, 1.013, 0.9934, 1.128, 0.9106, 1.092, 0.4338, 0.9794, 0.4388, 1.036, 0.4158, 1.026, 0.5971, 0.243, 0.6677, 0.2195, 0.6356, 0.2564, 0.6197, 0.9756, 0.5985, 1.021, 0.5838, 0.9781, -0.1121, 0.606, -0.07152, 0.641, -0.1503, 0.6341, 0.9751, 0.9138, 1.004, 0.9291, 0.9573, 0.9601, 0.7694, 0.7549, 0.7587, 0.8145, 0.7369, 0.7691, 0.6535, 1.102, 0.6132, 1.081, 0.6435, 1.05, -0.08198, 0.6942, -0.1637, 0.6795, -0.1503, 0.6341, -0.1097, 0.1894, -0.1252, 0.2432, -0.1625, 0.2395, 1.142, -0.07694, 1.155, -0.03613, 1.114, -0.04752, 1.114, -0.04752, 1.128, -0.02255, 1.1, -0.0161, 0.5451, 0.8991, 0.5436, 0.9597, 0.5265, 0.9375, 0.6589, -0.1255, 0.6908, -0.0955, 0.6064, -0.09914, 0.955, 0.1521, 0.9527, 0.1209, 0.9796, 0.1234, 0.01252, 0.8381, 0.02244, 0.8738, -0.01588, 0.8636, 0.8207, 0.7549, 0.8712, 0.7138, 0.8565, 0.7516, 0.2425, 0.4054, 0.2205, 0.4274, 0.2199, 0.3793, -0.1395, 0.2752, -0.06425, 0.2725, -0.02288, 0.3264, 0.8984, 0.4917, 0.9093, 0.5087, 0.8802, 0.5209, 0.8552, 0.3358, 0.8814, 0.3593, 0.858, 0.3753, 1.093, 0.3914, 1.102, 0.4154, 1.075, 0.4273, 0.5701, 0.8766, 0.5451, 0.8991, 0.5756, 0.8454, 0.307, 0.4826, 0.3024, 0.4404, 0.3433, 0.4356, 0.1441, 0.1889, 0.1661, 0.1445, 0.1933, 0.1696, 0.7746, 0.7767, 0.7587, 0.8145, 0.7694, 0.7549, 0.6772, 1.052, 0.6535, 1.026, 0.6975, 1.006, 0.49, -0.1249, 0.5084, -0.1583, 0.5257, -0.131, 0.4158, 1.026, 0.3762, 1.024, 0.4128, 0.9832, -0.03385, 0.7794, -0.06616, 0.7597, -0.03679, 0.7567, 0.8862, 0.8113, 0.9087, 0.842, 0.8278, 0.8667, 1.042, 0.8639, 1.096, 0.9231, 1.049, 0.8947, 0.6378, 1.005, 0.6197, 0.9756, 0.6535, 0.9637, 1.041, 0.2174, 1.049, 0.2404, 1.039, 0.2773, -0.1578, -0.09997, -0.1684, -0.08016, -0.1689, -0.1145, 0.9605, 1.156, 0.9106, 1.092, 0.9934, 1.128, 0.1669, 0.3128, 0.1257, 0.2771, 0.1781, 0.2678, 0.9208, 0.379, 0.9032, 0.3607, 0.9208, 0.3311, 0.8598, 0.3998, 0.8817, 0.4394, 0.8264, 0.4224, 0.3971, 0.8922, 0.4246, 0.9108, 0.3863, 0.9521, 1.006, -0.02529, 1.048, 0.06943, 1.003, 0.08675, 0.9599, 0.5126, 0.9113, 0.4984, 0.9322, 0.4701, 0.8938, 0.6246, 0.8972, 0.6653, 0.8623, 0.6659, -0.1637, 0.6795, -0.08198, 0.6942, -0.1375, 0.7239, 0.599, -0.1715, 0.6418, -0.1538, 0.6154, -0.1363, 0.9665, 0.3793, 1.036, 0.4051, 0.9858, 0.4096, 0.3433, 0.4356, 0.3717, 0.4825, 0.307, 0.4826, 1.019, 0.1682, 1.036, 0.1951, 0.9999, 0.1988, -0.005055, 0.8079, -0.03385, 0.7794, 0.01446, 0.7719, 0.05163, 0.2626, 0.03204, 0.328, -0.03066, 0.2361, 0.1844, 0.2097, 0.1257, 0.2771, 0.1441, 0.1889, 0.4179, 0.8508, 0.439, 0.8787, 0.3971, 0.8922, 0.9817, 0.3014, 1.024, 0.3138, 0.9922, 0.342, 0.5578, 0.926, 0.5735, 0.9835, 0.5436, 0.9597, -0.157, -0.1324, -0.1578, -0.09997, -0.1689, -0.1145, 0.05056, -0.03693, -0.01888, -0.01171, 0.02262, -0.1037, -0.1375, 0.7239, -0.1133, 0.7518, -0.1572, 0.7567, 0.1583, 0.8764, 0.1737, 0.91, 0.1382, 0.9005, -0.03759, -0.1239, 0.02262, -0.1037, -0.06603, -0.05006, 0.7364, 0.9017, 0.7133, 0.899, 0.7252, 0.8697, 1.004, 0.9291, 0.9751, 0.9138, 0.976, 0.8289, -0.02043, 0.9687, -0.05066, 0.8289, -0.01588, 0.8636, 0.2102, 1.048, 0.1969, 1.046, 0.2105, 1.022, 1.137, 0.02538, 1.1, -0.0161, 1.128, -0.02255, 0.5436, 0.9597, 0.5451, 0.8991, 0.5578, 0.926, 1.039, 0.2773, 1.049, 0.2404, 1.06, 0.2576, -0.162, 0.7664, -0.1147, 0.7621, -0.1469, 0.7784, 1.09, 0.5275, 1.072, 0.5292, 1.07, 0.483, -0.1147, 0.7621, -0.1185, 0.8025, -0.1469, 0.7784, 0.1329, 0.8526, 0.113, 0.8352, 0.1395, 0.8221, -0.1639, 0.7443, -0.1637, 0.6795, -0.1375, 0.7239, 0.1441, 0.1889, 0.1257, 0.2771, 0.05163, 0.2626, -0.01219, 0.7218, 0.02865, 0.7347, -0.0191, 0.7496, 1.039, 0.2773, 1.027, 0.2273, 1.041, 0.2174, 0.9934, 1.128, 1.042, 1.121, 1.036, 1.148, 1.024, 0.3138, 1.014, 0.3578, 0.9922, 0.342, 0.7437, 0.9597, 0.7364, 0.9017, 0.7855, 0.9081, 0.5847, 0.2838, 0.564, 0.2445, 0.5971, 0.243, 0.8278, 0.8667, 0.8303, 0.9122, 0.7855, 0.9081, -0.01588, 0.8636, 0.02137, 0.929, -0.02043, 0.9687, 0.8802, 0.5209, 0.7933, 0.4881, 0.833, 0.4808, 0.9934, 1.128, 0.9891, 1.152, 0.9605, 1.156, 0.2731, 0.4068, 0.3433, 0.4356, 0.3024, 0.4404, 1.072, 0.5292, 1.098, 0.5615, 1.05, 0.518, 0.8278, 0.8667, 0.7587, 0.8145, 0.8211, 0.7994, 1.004, 0.9291, 1.027, 1.014, 0.9938, 1.013, 1.027, 1.014, 1.02, 1.089, 0.9938, 1.013, 0.6154, -0.1363, 0.6589, -0.1255, 0.6064, -0.09914, 0.3433, 0.4356, 0.4435, 0.4525, 0.3717, 0.4825, 1.096, 0.9231, 1.042, 0.8639, 1.119, 0.9149, -0.05066, 0.8289, -0.07261, 0.8824, -0.1502, 0.8454, 0.6613, 0.9964, 0.7064, 0.9637, 0.6975, 1.006, 0.3863, 0.9521, 0.4128, 0.9832, 0.3762, 1.024, 0.7855, 0.9081, 0.7364, 0.9017, 0.7252, 0.8697, 0.7237, 0.8015, 0.7369, 0.7691, 0.7587, 0.8145, -0.01937, 1.025, 0.02718, 0.965, 0.02027, 1.023, -0.03385, 0.7794, -0.05066, 0.8289, -0.1185, 0.8025, 0.5043, 0.1837, 0.4378, 0.2106, 0.49, 0.1445, -0.02288, 0.3264, -0.06425, 0.2725, -0.03066, 0.2361, -0.1185, 0.8025, -0.1147, 0.7621, -0.06616, 0.7597, 1.096, 0.9231, 1.117, 1.076, 1.071, 0.9756, 0.02244, 0.8738, 0.02137, 0.929, -0.01588, 0.8636, 0.9337, 0.4097, 0.9665, 0.3793, 0.9858, 0.4096, 0.1522, 1.032, 0.1724, 1.005, 0.1737, 1.099, 1.155, -0.03613, 1.156, -0.001542, 1.128, -0.02255, -0.03066, 0.2361, -0.06425, 0.2725, -0.1252, 0.2432, 0.5232, -0.08817, 0.5188, -0.03111, 0.4642, -0.06148, -0.1681, 0.2708, -0.1395, 0.2752, -0.1536, 0.3369, 0.03204, 0.328, -0.007928, 0.3419, -0.02288, 0.3264, 0.1844, 0.2097, 0.1441, 0.1889, 0.1933, 0.1696, 0.9891, 1.152, 0.9934, 1.128, 1.036, 1.148, 1.069, 0.1988, 1.06, 0.2576, 1.049, 0.2404, -0.1503, 0.6341, -0.07152, 0.641, -0.08198, 0.6942, 0.4179, 0.8508, 0.434, 0.8454, 0.439, 0.8787, 0.4246, 0.9108, 0.3971, 0.8922, 0.439, 0.8787, 0.5578, 0.926, 0.5451, 0.8991, 0.5701, 0.8766, 0.9691, 0.08677, 0.9796, 0.1234, 0.9527, 0.1209, 0.8802, 0.5209, 0.8939, 0.5779, 0.8519, 0.5955, -0.0001351, 0.1015, 0.08814, 0.1291, 0.005217, 0.1944, 0.2956, 0.05429, 0.2345, 0.08461, 0.2254, 0.05965, 0.3837, 0.105, 0.4378, 0.2106, 0.3921, 0.2193, 0.15, -0.1365, 0.0337, -0.1377, 0.06956, -0.1579, -0.1146, 0.01262, -0.1032, 0.04942, -0.1497, 0.032, 0.2178, 0.5572, 0.2193, 0.4838, 0.2361, 0.597, 0.2444, -0.05548, 0.2408, -0.1028, 0.3225, -0.07518, 0.05056, -0.03693, 0.1121, -0.06706, 0.1534, -0.04523, 0.1157, 0.5366, 0.1046, 0.5513, 0.1424, 0.4558, 0.04938, 0.6786, 0.06104, 0.6449, 0.05866, 0.6729, 0.6092, -0.02388, 0.5745, -0.01106, 0.5729, -0.05726, 0.6684, -0.04556, 0.6585, 0.1237, 0.6271, 0.05304, 0.5043, 0.1837, 0.5523, 0.2545, 0.4378, 0.2106, 0.1961, 0.7922, 0.1935, 0.7593, 0.1961, 0.7337, 0.05056, -0.03693, 0.1534, -0.04523, 0.1893, 0.03154, 0.5132, 0.2857, 0.4966, 0.3302, 0.4654, 0.2737, 0.1906, -0.04796, 0.1534, -0.04523, 0.1802, -0.06634, 0.3743, 0.3103, 0.3287, 0.3083, 0.3221, 0.2554, 0.5505, -0.04467, 0.552, -0.08431, 0.5635, -0.06738, -0.1637, -0.0169, -0.1637, -0.05836, -0.1359, -0.02756, -0.1252, 0.2432, -0.1097, 0.1894, -0.03066, 0.2361, 0.4378, 0.2106, 0.4654, 0.2737, 0.3921, 0.2193, 0.5523, 0.2545, 0.4654, 0.2737, 0.4378, 0.2106, 0.1867, 0.6851, 0.1882, 0.7139, 0.1762, 0.6922, 0.1441, 0.1889, 0.005217, 0.1944, 0.08814, 0.1291, -0.03759, -0.1239, -0.1359, -0.02756, -0.1314, -0.07505, -0.1032, 0.04942, -0.1146, 0.01262, -0.01888, -0.01171, 0.6064, -0.09914, 0.6092, -0.02388, 0.5729, -0.05726, 0.552, -0.08431, 0.5505, -0.04467, 0.5232, -0.08817, 0.3256, 0.009425, 0.417, -0.02021, 0.2956, 0.05429, 0.1121, -0.06706, 0.1878, -0.1198, 0.1802, -0.06634, 0.3044, 1.022, 0.3044, 1.07, 0.2898, 1.032, 0.6093, 0.1997, 0.6633, 0.1748, 0.6677, 0.2195, 0.3789, -0.1198, 0.4214, -0.1064, 0.3714, -0.1002, 0.361, 0.3481, 0.3743, 0.3103, 0.4216, 0.3223, 0.4339, -0.1269, 0.4719, -0.09626, 0.4214, -0.1064, -0.1637, -0.05836, -0.1578, -0.09997, -0.1314, -0.07505, 0.3921, 0.2193, 0.4654, 0.2737, 0.4216, 0.3223, -0.1359, -0.02756, -0.03759, -0.1239, -0.06603, -0.05006, -0.03066, 0.2361, -0.09545, 0.1468, 0.005217, 0.1944, 0.4719, -0.09626, 0.4642, -0.06148, 0.4214, -0.1064, 0.5589, 0.284, 0.5523, 0.2545, 0.5635, 0.2541, 0.5863, 0.1743, 0.6093, 0.1997, 0.5971, 0.243, -0.1523, 0.1209, -0.1032, 0.04942, -0.09545, 0.1468, 0.2147, 0.803, 0.1969, 0.759, 0.2168, 0.7315, 0.5705, 1.001, 0.5601, 1.005, 0.5436, 0.9597, 0.3714, -0.1002, 0.3225, -0.07518, 0.2408, -0.1028, 0.2956, 0.05429, 0.2254, 0.05965, 0.3256, 0.009425, 0.3743, 0.3103, 0.3921, 0.2193, 0.4216, 0.3223, 0.2547, 0.2924, 0.3221, 0.2554, 0.3287, 0.3083, 0.3714, -0.1002, 0.3256, 0.009425, 0.3225, -0.07518, -0.1359, -0.02756, -0.06603, -0.05006, -0.01888, -0.01171, 0.1969, 0.759, 0.2269, 0.6672, 0.2168, 0.7315, 0.1121, -0.06706, 0.02262, -0.1037, 0.1878, -0.1198, 0.6086, 0.04425, 0.5863, 0.06564, 0.5745, -0.01106, 0.5007, 0.02024, 0.5188, -0.03111, 0.5355, 0.01132, 0.5326, 0.1352, 0.5043, 0.1837, 0.49, 0.1445, 0.1893, 0.03154, 0.1534, -0.04523, 0.1919, -0.007584, 0.005217, 0.1944, 0.05163, 0.2626, -0.03066, 0.2361, 0.5756, 1.012, 0.5705, 1.001, 0.5735, 0.9835, 0.4883, 0.06418, 0.49, 0.1445, 0.3837, 0.105, 0.3837, 0.105, 0.49, 0.1445, 0.4378, 0.2106, -0.01888, -0.01171, 0.08256, 0.04692, -0.0001351, 0.1015, -0.0001351, 0.1015, -0.09545, 0.1468, -0.1032, 0.04942, 0.4642, -0.06148, 0.417, -0.02021, 0.3714, -0.1002, 0.49, 0.1445, 0.4883, 0.06418, 0.5326, 0.1352, 0.2695, 0.1211, 0.3837, 0.105, 0.3921, 0.2193, -0.0001351, 0.1015, -0.1032, 0.04942, -0.01888, -0.01171, 0.2537, 0.5028, 0.2193, 0.4838, 0.2654, 0.4558, 0.2146, 0.1682, 0.2695, 0.1211, 0.2308, 0.1901, 0.6633, 0.1748, 0.6093, 0.1997, 0.6249, 0.1322, -0.1637, -0.0169, -0.1359, -0.02756, -0.1146, 0.01262, 0.1882, 0.7139, 0.1785, 0.7337, 0.1762, 0.6922, -0.1063, -0.1219, -0.1314, -0.07505, -0.1578, -0.09997, 0.3837, 0.105, 0.2956, 0.05429, 0.417, -0.02021, 0.02262, -0.1037, -0.01888, -0.01171, -0.06603, -0.05006, -0.1252, 0.2432, -0.06425, 0.2725, -0.1395, 0.2752, -0.1395, 0.2752, -0.1681, 0.2708, -0.1625, 0.2395, 0.5729, -0.05726, 0.5672, -0.08543, 0.6064, -0.09914, 1.116, 0.5729, 1.072, 0.5292, 1.09, 0.5275, 0.6064, -0.09914, 0.5672, -0.08543, 0.5883, -0.1356, -0.1252, 0.2432, -0.1395, 0.2752, -0.1625, 0.2395, 0.1968, 0.4693, 0.1947, 0.4304, 0.1968, 0.384, 0.4642, -0.06148, 0.4719, -0.09626, 0.5232, -0.08817, 0.4654, 0.2737, 0.4966, 0.3302, 0.4216, 0.3223, 0.49, -0.1249, 0.5232, -0.08817, 0.4719, -0.09626, 0.0337, -0.1377, 0.15, -0.1365, 0.02262, -0.1037, 0.3921, 0.2193, 0.3743, 0.3103, 0.3221, 0.2554, 0.1947, 0.458, 0.1885, 0.4717, 0.1835, 0.4335, -0.007928, 0.3419, 0.04004, 0.3535, 0.0006931, 0.3552, 0.04004, 0.3535, 0.03204, 0.328, 0.151, 0.3631, 0.03204, 0.328, 0.04004, 0.3535, -0.007928, 0.3419, -0.1596, 0.5439, -0.1213, 0.5448, -0.1543, 0.5836, 0.9069, 0.8807, 0.9074, 0.9612, 0.8917, 0.9133, 0.3789, -0.1198, 0.4339, -0.1269, 0.4214, -0.1064, 0.361, 0.3481, 0.2443, 0.3472, 0.3287, 0.3083, 0.361, 0.3481, 0.3035, 0.377, 0.2443, 0.3472, 0.75, 0.5644, 0.7203, 0.5893, 0.7265, 0.5468, -0.1032, 0.04942, -0.1523, 0.1209, -0.1497, 0.032, -0.1097, 0.1894, -0.1523, 0.1209, -0.09545, 0.1468, 0.5355, 0.01132, 0.5326, 0.1352, 0.4883, 0.06418, 0.1762, 0.6922, 0.1822, 0.6506, 0.1867, 0.6851, -0.03759, -0.1239, -0.1314, -0.07505, -0.1063, -0.1219, 0.1121, -0.06706, 0.1802, -0.06634, 0.1534, -0.04523, 0.3178, 0.6932, 0.2591, 0.6789, 0.2571, 0.5808, 0.6086, 0.04425, 0.5745, -0.01106, 0.6092, -0.02388, 0.04132, 0.7076, 0.04938, 0.6786, 0.05866, 0.6729, 0.2915, 0.5379, 0.395, 0.6137, 0.3178, 0.6932, 0.557, 0.2184, 0.5523, 0.2545, 0.5043, 0.1837, 0.395, 0.6137, 0.2915, 0.5379, 0.3556, 0.5469, 0.5635, -0.06738, 0.5607, -0.03207, 0.5505, -0.04467, 0.448, 0.5322, 0.395, 0.6137, 0.3556, 0.5469, 0.2695, 0.1211, 0.3921, 0.2193, 0.3221, 0.2554, 0.4339, -0.1269, 0.49, -0.1249, 0.4719, -0.09626, 0.2345, 0.08461, 0.2956, 0.05429, 0.2695, 0.1211, 0.5132, 0.2857, 0.4654, 0.2737, 0.5523, 0.2545, 0.6585, 0.1237, 0.6684, -0.04556, 0.732, 0.1221, 0.6249, 0.1322, 0.6086, 0.04425, 0.6271, 0.05304, 0.3256, 0.009425, 0.3714, -0.1002, 0.417, -0.02021, 0.2361, 0.597, 0.2591, 0.6789, 0.2269, 0.6672, 0.08255, 0.597, 0.1046, 0.5513, 0.09785, 0.5943, 0.2269, 0.6672, 0.2104, 0.6293, 0.2361, 0.597, 0.5554, 0.1147, 0.5471, 0.1657, 0.5326, 0.1352, 0.557, 0.2184, 0.5326, 0.1352, 0.5471, 0.1657, 0.1885, 0.4717, 0.1743, 0.5129, 0.1835, 0.4335, 0.08255, 0.597, 0.09785, 0.5943, 0.07575, 0.6281, 1.072, 0.5292, 1.116, 0.5729, 1.098, 0.5615, -0.1523, 0.1209, -0.1628, 0.07798, -0.1497, 0.032, 0.2269, 0.6672, 0.2591, 0.6789, 0.264, 0.7513, 0.0966, 0.3809, 0.04004, 0.3535, 0.151, 0.3631, 0.2915, 0.5379, 0.3178, 0.6932, 0.2571, 0.5808, 0.6249, 0.1322, 0.5863, 0.1743, 0.6086, 0.04425, 0.557, 0.2184, 0.5635, 0.2541, 0.5523, 0.2545, 0.5326, 0.1352, 0.5355, 0.01132, 0.5554, 0.1147, 0.5007, 0.02024, 0.417, -0.02021, 0.4642, -0.06148, 0.6064, -0.09914, 0.6684, -0.04556, 0.6092, -0.02388, 0.5355, 0.01132, 0.556, 0.0116, 0.5554, 0.1147, 0.2537, 0.5028, 0.2571, 0.5808, 0.2361, 0.597, 0.2571, 0.5808, 0.2537, 0.5028, 0.2915, 0.5379, 0.5007, 0.02024, 0.4883, 0.06418, 0.417, -0.02021, 0.5355, 0.01132, 0.5188, -0.03111, 0.5505, -0.04467, 0.1919, -0.007584, 0.1534, -0.04523, 0.1906, -0.04796, -0.1551, 0.1814, -0.1523, 0.1209, -0.1097, 0.1894, 0.6092, -0.02388, 0.6271, 0.05304, 0.6086, 0.04425, -0.1625, 0.2395, -0.1551, 0.1814, -0.1097, 0.1894, 0.5742, 0.1274, 0.6086, 0.04425, 0.5863, 0.1743, 0.5742, 0.1274, 0.5863, 0.06564, 0.6086, 0.04425, 0.3569, -0.1316, 0.4339, -0.1269, 0.3789, -0.1198, 0.1157, 0.5366, 0.1187, 0.5582, 0.09785, 0.5943, 0.6585, 0.1237, 0.6249, 0.1322, 0.6271, 0.05304, 0.2107, 0.671, 0.2104, 0.6293, 0.2269, 0.6672, 0.1889, 0.5668, 0.1856, 0.5132, 0.1947, 0.5308, 0.5355, 0.01132, 0.5505, -0.04467, 0.5607, -0.03207, 0.2537, 0.5028, 0.307, 0.4826, 0.2915, 0.5379, 0.2193, 0.4838, 0.2537, 0.5028, 0.2361, 0.597, 0.2178, 0.5572, 0.205, 0.5314, 0.2193, 0.4838, -0.1628, 0.07798, -0.1523, 0.1209, -0.1652, 0.1205, 0.5655, 0.09747, 0.5729, 0.06178, 0.5742, 0.1274, 0.205, 0.5314, 0.2178, 0.5572, 0.2104, 0.6293, 0.2205, 0.4274, 0.2654, 0.4558, 0.2193, 0.4838, 0.1822, 0.6506, 0.1907, 0.6453, 0.1867, 0.6851, 0.6092, -0.02388, 0.6684, -0.04556, 0.6271, 0.05304, 0.02262, -0.1037, -0.004105, -0.1141, 0.0337, -0.1377, 0.6064, -0.09914, 0.6908, -0.0955, 0.6684, -0.04556, 0.5355, 0.01132, 0.5607, -0.03207, 0.556, 0.0116, 0.2591, 0.6789, 0.3178, 0.6932, 0.264, 0.7513, -0.1628, 0.07798, -0.1686, 0.03317, -0.1497, 0.032, 0.264, 0.7513, 0.3178, 0.6932, 0.3432, 0.7542, 0.361, 0.3481, 0.3287, 0.3083, 0.3743, 0.3103, -0.1359, -0.02756, -0.1637, -0.05836, -0.1314, -0.07505, 0.2269, 0.6672, 0.264, 0.7513, 0.2168, 0.7315, 0.1822, 0.6506, 0.1815, 0.6006, 0.1891, 0.6062, 0.5642, 0.1368, 0.5863, 0.1743, 0.5703, 0.1761, 0.6585, 0.1237, 0.6633, 0.1748, 0.6249, 0.1322, 0.49, -0.1249, 0.4339, -0.1269, 0.4732, -0.1459, 0.6585, 0.1237, 0.732, 0.1221, 0.6633, 0.1748, 0.6093, 0.1997, 0.5863, 0.1743, 0.6249, 0.1322, 0.1947, 0.458, 0.1835, 0.4335, 0.1919, 0.4119, 0.5729, 0.06178, 0.5863, 0.06564, 0.5742, 0.1274, 0.4214, -0.1064, 0.4642, -0.06148, 0.3714, -0.1002, -0.1686, 0.03317, -0.1637, -0.0169, -0.1497, 0.032, 0.5863, 0.1743, 0.5635, 0.2156, 0.5703, 0.1761, -0.1681, 0.2708, -0.1715, 0.2497, -0.1625, 0.2395, 0.1424, 0.4558, 0.164, 0.4222, 0.1492, 0.4651, 0.2012, 0.4858, 0.199, 0.4465, 0.2193, 0.4838, 0.205, 0.5314, 0.2012, 0.4858, 0.2193, 0.4838, 0.5257, -0.131, 0.552, -0.08431, 0.5232, -0.08817, 0.5505, -0.04467, 0.5188, -0.03111, 0.5232, -0.08817, 0.1121, -0.06706, 0.05056, -0.03693, 0.02262, -0.1037, 0.5756, 1.012, 0.5601, 1.005, 0.5705, 1.001, 0.3717, 0.4825, 0.2915, 0.5379, 0.307, 0.4826, 0.2537, 0.5028, 0.2654, 0.4558, 0.307, 0.4826, 0.5635, 0.2156, 0.5863, 0.1743, 0.5971, 0.243, 0.2447, 0.7815, 0.2147, 0.803, 0.2168, 0.7315, 0.2447, 0.7815, 0.2168, 0.7315, 0.264, 0.7513, 0.4732, -0.1459, 0.4339, -0.1269, 0.4069, -0.1393, 0.1919, 0.4119, 0.1835, 0.4335, 0.1816, 0.384, -0.1625, 0.2395, -0.1683, 0.2002, -0.1551, 0.1814, 0.4883, 0.06418, 0.3837, 0.105, 0.417, -0.02021, 0.08256, 0.04692, 0.08814, 0.1291, -0.0001351, 0.1015, 0.1157, 0.5366, 0.09785, 0.5943, 0.1046, 0.5513, -0.0001351, 0.1015, 0.005217, 0.1944, -0.09545, 0.1468, 0.2447, 0.7815, 0.264, 0.7513, 0.3294, 0.784, 0.1856, 0.5132, 0.1885, 0.4717, 0.1947, 0.5308, -0.01888, -0.01171, -0.1146, 0.01262, -0.1359, -0.02756, 0.1322, 0.4934, 0.1424, 0.4558, 0.1492, 0.4651, 0.07575, 0.6281, 0.1143, 0.5973, 0.05866, 0.6729, 0.1143, 0.5973, 0.07575, 0.6281, 0.09785, 0.5943, 0.56, 0.197, 0.557, 0.2184, 0.5471, 0.1657, -0.1652, 0.1205, -0.1523, 0.1209, -0.1677, 0.162, 0.5007, 0.02024, 0.5355, 0.01132, 0.4883, 0.06418, -0.07792, 0.3544, -0.1395, 0.2752, -0.02288, 0.3264, 0.2178, 0.5572, 0.2361, 0.597, 0.2104, 0.6293, 0.1822, 0.6506, 0.1891, 0.6062, 0.1907, 0.6453, 0.5642, 0.1368, 0.5655, 0.09747, 0.5742, 0.1274, 0.1889, 0.5668, 0.1891, 0.6062, 0.1815, 0.6006, 0.1889, 0.5668, 0.1815, 0.6006, 0.1794, 0.5558, 0.1492, 0.4651, 0.1187, 0.5582, 0.1157, 0.5366, 0.1885, 0.4717, 0.1947, 0.458, 0.1947, 0.5308, -0.1401, 0.4814, -0.1213, 0.5448, -0.1596, 0.5439, 0.5188, -0.03111, 0.5007, 0.02024, 0.4642, -0.06148, 0.1794, 0.5558, 0.1856, 0.5132, 0.1889, 0.5668, 0.2345, 0.08461, 0.2695, 0.1211, 0.2146, 0.1682, -0.1523, 0.1209, -0.1551, 0.1814, -0.1683, 0.2002, 0.5043, 0.1837, 0.5326, 0.1352, 0.557, 0.2184, 0.5729, 0.06178, 0.5745, -0.01106, 0.5863, 0.06564, 0.1743, 0.384, 0.164, 0.4222, 0.1592, 0.4158, 0.3837, 0.105, 0.2695, 0.1211, 0.2956, 0.05429, 0.1322, 0.4934, 0.1492, 0.4651, 0.1157, 0.5366, -0.03066, 0.2361, -0.1097, 0.1894, -0.09545, 0.1468, -0.1637, -0.0169, -0.1146, 0.01262, -0.1497, 0.032, 0.06104, 0.6449, 0.07575, 0.6281, 0.05866, 0.6729, 0.5642, 0.1368, 0.5742, 0.1274, 0.5863, 0.1743, 0.2591, 0.6789, 0.2361, 0.597, 0.2571, 0.5808, 0.1424, 0.4558, 0.1592, 0.4158, 0.164, 0.4222, -0.1715, 0.2497, -0.1683, 0.2002, -0.1625, 0.2395])
me_house_desert_cave.materials.append(mat_house_desert_cave)
me_house_desert_cave.use_remesh_preserve_volume = False
me_house_desert_cave.use_remesh_preserve_attributes = False
me_house_desert_cave.use_mirror_vertex_groups = False
me_house_desert_cave.update()

# ---- curves / text
txt_text = bpy.data.curves.new('Text', 'FONT')
txt_text.dimensions = '2D'
txt_text.body = 'Text'
txt_text.use_path_clamp = True
txt_text.bevel_resolution = 0
txt_text.offset_x = -0.966
txt_text.offset_y = -0.3365

# ---- objects
ob_house_desert_cave_roof = bpy.data.objects.new('House_Desert_Cave_Roof', me_house_desert_cave_roof)
ob_text = bpy.data.objects.new('Text', txt_text)
ob_house_desert_cave = bpy.data.objects.new('House_Desert_Cave', me_house_desert_cave)

# ---- transforms, parenting, visibility, modifiers, constraints
ob_house_desert_cave_roof.location = (-0.1129, 0.01251, 5.409)
ob_house_desert_cave_roof.scale = (7.696, 7.696, 1.081)
ob_house_desert_cave_roof.lineart.crease_threshold = 0.0
ob_text.location = (3.42, 3.415, -2.523)
ob_text.lineart.crease_threshold = 0.0
ob_house_desert_cave.location = (0.1365, 0.1097, 1.643)
ob_house_desert_cave.lineart.crease_threshold = 0.0

# ---- collection membership
col_collection_1.objects.link(ob_house_desert_cave_roof)
col_collection_1.objects.link(ob_text)
col_collection_1.objects.link(ob_house_desert_cave)

# ---- scene / render settings (as saved in the file)
scene.frame_start = 1; scene.frame_end = 250; scene.frame_set(1)
scene.render.engine = 'BLENDER_EEVEE_NEXT'
scene.render.resolution_percentage = 50
scene.render.dither_intensity = 0.0
scene.cycles.use_denoising = False
scene.cycles.samples = 10
scene.cycles.sampling_pattern = 'TABULATED_SOBOL'
scene.cycles.light_sampling_threshold = 0.0
scene.cycles.use_adaptive_sampling = False
scene.cycles.use_light_tree = False
scene.cycles.blur_glossy = 0.0
scene.cycles.pixel_filter_type = 'GAUSSIAN'
scene.cycles.sample_clamp_indirect = 0.0
scene.view_settings.view_transform = 'Standard'
bpy.context.view_layer.update()

# ---- added for rendering (the .blend has no active camera and no usable light): camera, sun
cam_auto = bpy.data.cameras.new('AutoCamera')
cam_auto.lens = 50.0
cam_auto.sensor_width = 36.0
cam_auto.clip_end = 1000.0
ob_auto_camera = bpy.data.objects.new('AutoCamera', cam_auto)
scene.collection.objects.link(ob_auto_camera)
ob_auto_camera.location = (19.9758, -23.9895, 17.7305)
ob_auto_camera.rotation_euler = (1.09748, -7.21219e-08, 0.694738)
scene.camera = ob_auto_camera
light_auto_sun = bpy.data.lights.new('AutoSun', 'SUN')
light_auto_sun.energy = 3.0
light_auto_sun.angle = 0.0523599
ob_auto_sun = bpy.data.objects.new('AutoSun', light_auto_sun)
scene.collection.objects.link(ob_auto_sun)
ob_auto_sun.rotation_euler = (0.872665, 0.174533, 0.523599)
bpy.context.view_layer.update()
